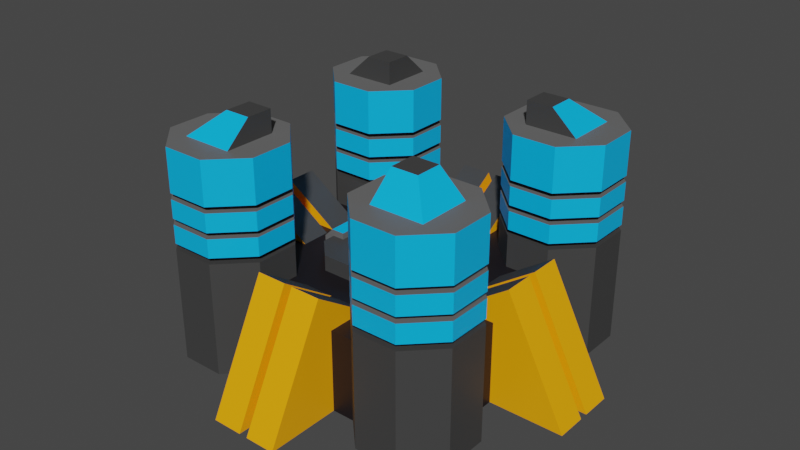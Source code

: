 # Source: energy_coil_rig.blend  (saved by Blender 3.6.11; exported with 4.5.12 LTS)
import bpy
from mathutils import Matrix  # noqa: F401  (used for matrix-valued properties, if any)

bpy.ops.wm.read_factory_settings(use_empty=True)
scene = bpy.context.scene
scene.name = 'Scene'

# ---- collections
col_collection = bpy.data.collections.new('Collection'); scene.collection.children.link(col_collection)

# ---- materials (node trees are filled in below, after node groups)
mat_primary = bpy.data.materials.new('primary')
mat_primary.use_transparent_shadow = False
mat_secondary = bpy.data.materials.new('secondary')
mat_secondary.use_transparent_shadow = False
mat_light_grey = bpy.data.materials.new('light_grey')
mat_light_grey.use_transparent_shadow = False
mat_medium_grey = bpy.data.materials.new('medium_grey')
mat_medium_grey.use_transparent_shadow = False
mat_dark_grey = bpy.data.materials.new('dark_grey')
mat_dark_grey.use_transparent_shadow = False
mat_lights = bpy.data.materials.new('lights')
mat_lights.use_transparent_shadow = False
mat_red_lights = bpy.data.materials.new('red_lights')
mat_red_lights.use_transparent_shadow = False
mat_fab = bpy.data.materials.new('fab')
mat_fab.use_transparent_shadow = False

# ---- material node trees
mat_primary.use_nodes = True; mat_primary.node_tree.nodes.clear()
_N = mat_primary.node_tree.nodes; _L = mat_primary.node_tree.links
n0 = _N.new('ShaderNodeBsdfPrincipled'); n0.name = 'Principled BSDF'; n0.location = (10, 300)
n0.distribution = 'GGX'
n0.subsurface_method = 'RANDOM_WALK_SKIN'
n0.inputs[0].default_value = (0.0, 0.4851, 1.0, 1.0)
n0.inputs[3].default_value = 1.45
n0.inputs[27].default_value = (0.0, 0.0, 0.0, 1.0)
n0.inputs[28].default_value = 1.0
n1 = _N.new('ShaderNodeOutputMaterial'); n1.name = 'Material Output'; n1.location = (300, 300)
_L.new(n0.outputs[0], n1.inputs[0])
n1.is_active_output = True
mat_secondary.use_nodes = True; mat_secondary.node_tree.nodes.clear()
_N = mat_secondary.node_tree.nodes; _L = mat_secondary.node_tree.links
n0 = _N.new('ShaderNodeBsdfPrincipled'); n0.name = 'Principled BSDF'; n0.location = (10, 300)
n0.distribution = 'GGX'
n0.subsurface_method = 'RANDOM_WALK_SKIN'
n0.inputs[0].default_value = (1.0, 0.3916, 0.0, 1.0)
n0.inputs[3].default_value = 1.45
n0.inputs[27].default_value = (0.0, 0.0, 0.0, 1.0)
n0.inputs[28].default_value = 1.0
n1 = _N.new('ShaderNodeOutputMaterial'); n1.name = 'Material Output'; n1.location = (300, 300)
_L.new(n0.outputs[0], n1.inputs[0])
n1.is_active_output = True
mat_light_grey.use_nodes = True; mat_light_grey.node_tree.nodes.clear()
_N = mat_light_grey.node_tree.nodes; _L = mat_light_grey.node_tree.links
n0 = _N.new('ShaderNodeBsdfPrincipled'); n0.name = 'Principled BSDF'; n0.location = (10, 300)
n0.distribution = 'GGX'
n0.subsurface_method = 'RANDOM_WALK_SKIN'
n0.inputs[0].default_value = (0.1356, 0.1356, 0.1356, 1.0)
n0.inputs[3].default_value = 1.45
n0.inputs[27].default_value = (0.0, 0.0, 0.0, 1.0)
n0.inputs[28].default_value = 1.0
n1 = _N.new('ShaderNodeOutputMaterial'); n1.name = 'Material Output'; n1.location = (300, 300)
_L.new(n0.outputs[0], n1.inputs[0])
n1.is_active_output = True
mat_medium_grey.use_nodes = True; mat_medium_grey.node_tree.nodes.clear()
_N = mat_medium_grey.node_tree.nodes; _L = mat_medium_grey.node_tree.links
n0 = _N.new('ShaderNodeBsdfPrincipled'); n0.name = 'Principled BSDF'; n0.location = (10, 300)
n0.distribution = 'GGX'
n0.subsurface_method = 'RANDOM_WALK_SKIN'
n0.inputs[0].default_value = (0.04971, 0.04971, 0.04971, 1.0)
n0.inputs[3].default_value = 1.45
n0.inputs[27].default_value = (0.0, 0.0, 0.0, 1.0)
n0.inputs[28].default_value = 1.0
n1 = _N.new('ShaderNodeOutputMaterial'); n1.name = 'Material Output'; n1.location = (300, 300)
_L.new(n0.outputs[0], n1.inputs[0])
n1.is_active_output = True
mat_dark_grey.use_nodes = True; mat_dark_grey.node_tree.nodes.clear()
_N = mat_dark_grey.node_tree.nodes; _L = mat_dark_grey.node_tree.links
n0 = _N.new('ShaderNodeBsdfPrincipled'); n0.name = 'Principled BSDF'; n0.location = (10, 300)
n0.distribution = 'GGX'
n0.subsurface_method = 'RANDOM_WALK_SKIN'
n0.inputs[0].default_value = (0.008568, 0.006512, 0.008568, 1.0)
n0.inputs[3].default_value = 1.45
n0.inputs[27].default_value = (0.0, 0.0, 0.0, 1.0)
n0.inputs[28].default_value = 1.0
n1 = _N.new('ShaderNodeOutputMaterial'); n1.name = 'Material Output'; n1.location = (300, 300)
_L.new(n0.outputs[0], n1.inputs[0])
n1.is_active_output = True
mat_lights.use_nodes = True; mat_lights.node_tree.nodes.clear()
_N = mat_lights.node_tree.nodes; _L = mat_lights.node_tree.links
n0 = _N.new('ShaderNodeBsdfPrincipled'); n0.name = 'Principled BSDF'; n0.location = (10, 300)
n0.distribution = 'GGX'
n0.subsurface_method = 'RANDOM_WALK_SKIN'
n0.inputs[0].default_value = (1.0, 1.0, 1.0, 1.0)
n0.inputs[3].default_value = 1.45
n0.inputs[27].default_value = (0.0, 0.0, 0.0, 1.0)
n0.inputs[28].default_value = 1.0
n1 = _N.new('ShaderNodeOutputMaterial'); n1.name = 'Material Output'; n1.location = (300, 300)
_L.new(n0.outputs[0], n1.inputs[0])
n1.is_active_output = True
mat_red_lights.use_nodes = True; mat_red_lights.node_tree.nodes.clear()
_N = mat_red_lights.node_tree.nodes; _L = mat_red_lights.node_tree.links
n0 = _N.new('ShaderNodeBsdfPrincipled'); n0.name = 'Principled BSDF'; n0.location = (10, 300)
n0.distribution = 'GGX'
n0.subsurface_method = 'RANDOM_WALK_SKIN'
n0.inputs[0].default_value = (1.0, 0.0, 0.0, 1.0)
n0.inputs[3].default_value = 1.45
n0.inputs[27].default_value = (0.0, 0.0, 0.0, 1.0)
n0.inputs[28].default_value = 1.0
n1 = _N.new('ShaderNodeOutputMaterial'); n1.name = 'Material Output'; n1.location = (300, 300)
_L.new(n0.outputs[0], n1.inputs[0])
n1.is_active_output = True
mat_fab.use_nodes = True; mat_fab.node_tree.nodes.clear()
_N = mat_fab.node_tree.nodes; _L = mat_fab.node_tree.links
n0 = _N.new('ShaderNodeBsdfPrincipled'); n0.name = 'Principled BSDF'; n0.location = (10, 300)
n0.distribution = 'GGX'
n0.subsurface_method = 'RANDOM_WALK_SKIN'
n0.inputs[0].default_value = (0.117, 0.8714, 0.0, 1.0)
n0.inputs[3].default_value = 1.45
n0.inputs[27].default_value = (0.0, 0.0, 0.0, 1.0)
n0.inputs[28].default_value = 1.0
n1 = _N.new('ShaderNodeOutputMaterial'); n1.name = 'Material Output'; n1.location = (300, 300)
_L.new(n0.outputs[0], n1.inputs[0])
n1.is_active_output = True

# ---- world
world_world = bpy.data.worlds.new('World'); scene.world = world_world
world_world.use_nodes = True; world_world.node_tree.nodes.clear()
_N = world_world.node_tree.nodes; _L = world_world.node_tree.links
n0 = _N.new('ShaderNodeOutputWorld'); n0.name = 'World Output'; n0.location = (300, 300)
n1 = _N.new('ShaderNodeBackground'); n1.name = 'Background'; n1.location = (10, 300)
n1.inputs[0].default_value = (0.05088, 0.05088, 0.05088, 1.0)
_L.new(n1.outputs[0], n0.inputs[0])
n0.is_active_output = True
world_world.color = (0.05088, 0.05088, 0.05088)
world_world.use_sun_shadow = False
world_world.sun_shadow_jitter_overblur = 0.0

# ---- meshes
me_plane = bpy.data.meshes.new('Plane')
me_plane.from_pydata([(-4.761, -4.761, -1.98), (4.761, -4.761, -1.98), (-4.761, 4.761, -1.98), (4.761, 4.761, -1.98), (-4.761, 4.761, 0.9899), (-4.761, -4.761, 0.9899), (4.761, -4.761, 0.9899), (4.761, 4.761, 0.9899), (0.4917, 1.106, 0.9899), (0.4917, 1.106, 1.56), (-2.551, 0.9461, 0.9899), (0.4917, 0.5142, 0.9899), (-2.161, 1.433, 0.9899), (-1.433, 2.161, 0.9899), (-1.433, -2.161, 0.9899), (-2.161, -1.433, 0.9899), (2.161, -1.433, 0.9899), (1.433, -2.161, 0.9899), (1.433, 2.161, 0.9899), (2.161, 1.433, 0.9899), (-1.433, 2.161, 1.56), (-2.161, 1.433, 1.56), (-2.161, -1.433, 1.56), (-1.433, -2.161, 1.56), (1.433, -2.161, 1.56), (2.161, -1.433, 1.56), (2.161, 1.433, 1.56), (1.433, 2.161, 1.56), (-0.355, -0.5661, 0.9899), (0.07524, -1.594, 0.9899), (0.07524, -1.594, 1.56), (-0.07524, -1.647, 0.9899), (0.3413, 0.5661, 0.9899), (0.07524, -2.161, 1.56), (-0.07524, -2.161, 1.56), (0.07524, -2.161, 0.9899), (-0.07524, -2.161, 0.9899), (-0.07524, 2.161, 1.56), (0.07524, 2.161, 1.56), (-0.07524, 2.161, 0.9899), (-0.5054, -0.5142, 0.9899), (-0.07524, -1.647, 1.56), (-0.355, -1.054, 0.9899), (-0.355, -1.054, 1.56), (-0.5054, -0.5142, 1.56), (-0.355, -0.5661, 1.56), (0.3413, 0.5661, 1.56), (0.4917, 0.5142, 1.56), (0.3413, 1.055, 1.56), (-1.721, -0.9461, 1.791), (0.07524, 1.646, 1.56), (-1.721, 0.9461, 1.791), (0.07524, 1.646, 0.9899), (-0.5054, -1.107, 1.56), (0.07524, 2.161, 0.9899), (-0.5054, -1.107, 0.9899), (0.3413, 1.055, 0.9899), (-0.07524, 1.595, 1.56), (-0.07524, 1.595, 0.9899), (-1.721, -0.9461, 0.9899), (-1.721, 0.9461, 0.9899), (-2.551, -0.9461, 0.9899), (-2.551, 0.9461, 1.454), (-2.214, 0.9461, 1.791), (-2.214, -0.9461, 1.791), (-2.551, -0.9461, 1.454), (2.551, 0.9461, 0.9899), (1.721, -0.9461, 1.791), (1.721, 0.9461, 1.791), (1.721, -0.9461, 0.9899), (1.721, 0.9461, 0.9899), (2.551, -0.9461, 0.9899), (2.551, 0.9461, 1.454), (2.214, 0.9461, 1.791), (2.214, -0.9461, 1.791), (2.551, -0.9461, 1.454), (3.03, 5.733, -1.98), (4.614, 5.733, 5.758), (4.614, 5.733, -1.98), (5.733, 4.614, 5.758), (5.733, 4.614, -1.98), (5.733, 3.03, 5.758), (5.733, 3.03, -1.98), (4.614, 1.911, 5.758), (4.614, 1.911, -1.98), (3.03, 1.911, 5.758), (3.03, 1.911, -1.98), (1.911, 3.03, 5.758), (1.911, 3.03, -1.98), (1.911, 4.614, 5.758), (1.911, 4.614, -1.98), (3.03, 5.733, 5.758), (3.03, 5.733, 4.174), (3.03, 5.733, 3.063), (3.03, 5.733, 2.384), (3.03, 5.733, 2.169), (4.614, 5.733, 2.169), (4.614, 5.733, 2.384), (4.614, 5.733, 3.063), (4.614, 5.733, 4.174), (5.733, 4.614, 2.169), (5.733, 4.614, 2.384), (5.733, 4.614, 3.063), (5.733, 4.614, 4.174), (5.733, 3.03, 2.169), (5.733, 3.03, 2.384), (5.733, 3.03, 3.063), (5.733, 3.03, 4.174), (4.614, 1.911, 2.169), (4.614, 1.911, 2.384), (4.614, 1.911, 3.063), (4.614, 1.911, 4.174), (3.03, 1.911, 2.169), (3.03, 1.911, 2.384), (3.03, 1.911, 3.063), (3.03, 1.911, 4.174), (1.911, 3.03, 2.169), (1.911, 3.03, 2.384), (1.911, 3.03, 3.063), (1.911, 3.03, 4.174), (1.911, 4.614, 2.169), (1.911, 4.614, 2.384), (1.911, 4.614, 3.063), (1.911, 4.614, 4.174), (3.273, 5.148, 3.279), (3.273, 5.148, 3.063), (3.273, 5.148, 2.384), (3.273, 5.148, 2.169), (4.371, 5.148, 2.169), (4.371, 5.148, 2.384), (4.371, 5.148, 3.063), (4.371, 5.148, 3.279), (5.148, 4.371, 2.169), (5.148, 4.371, 2.384), (5.148, 4.371, 3.063), (5.148, 4.371, 3.279), (5.148, 3.273, 2.169), (5.148, 3.273, 2.384), (5.148, 3.273, 3.063), (5.148, 3.273, 3.279), (4.371, 2.496, 2.169), (4.371, 2.496, 2.384), (4.371, 2.496, 3.063), (4.371, 2.496, 3.279), (3.273, 2.496, 2.169), (3.273, 2.496, 2.384), (3.273, 2.496, 3.063), (3.273, 2.496, 3.279), (2.496, 3.273, 2.169), (2.496, 3.273, 2.384), (2.496, 3.273, 3.063), (2.496, 3.273, 3.279), (2.496, 4.371, 2.169), (2.496, 4.371, 2.384), (2.496, 4.371, 3.063), (2.496, 4.371, 3.279), (3.03, 5.733, 3.958), (3.03, 5.733, 3.279), (4.614, 5.733, 3.279), (4.614, 5.733, 3.958), (5.733, 4.614, 3.279), (5.733, 4.614, 3.958), (5.733, 3.03, 3.279), (5.733, 3.03, 3.958), (4.614, 1.911, 3.279), (4.614, 1.911, 3.958), (3.03, 1.911, 3.279), (3.03, 1.911, 3.958), (1.911, 3.03, 3.279), (1.911, 3.03, 3.958), (1.911, 4.614, 3.279), (1.911, 4.614, 3.958), (3.273, 5.148, 4.174), (3.273, 5.148, 3.958), (4.371, 5.148, 3.958), (4.371, 5.148, 4.174), (5.148, 4.371, 3.958), (5.148, 4.371, 4.174), (5.148, 3.273, 3.958), (5.148, 3.273, 4.174), (4.371, 2.496, 3.958), (4.371, 2.496, 4.174), (3.273, 2.496, 3.958), (3.273, 2.496, 4.174), (2.496, 3.273, 3.958), (2.496, 3.273, 4.174), (2.496, 4.371, 3.958), (2.496, 4.371, 4.174), (2.876, 2.876, 5.758), (4.768, 2.876, 5.758), (2.876, 4.768, 5.758), (4.768, 4.768, 5.758), (2.876, 3.839, 6.595), (2.876, 2.876, 6.595), (3.839, 2.876, 6.595), (3.839, 3.839, 6.595), (-5.733, 3.03, -1.98), (-5.733, 4.614, 5.758), (-5.733, 4.614, -1.98), (-4.614, 5.733, 5.758), (-4.614, 5.733, -1.98), (-3.03, 5.733, 5.758), (-3.03, 5.733, -1.98), (-1.911, 4.614, 5.758), (-1.911, 4.614, -1.98), (-1.911, 3.03, 5.758), (-1.911, 3.03, -1.98), (-3.03, 1.911, 5.758), (-3.03, 1.911, -1.98), (-4.614, 1.911, 5.758), (-4.614, 1.911, -1.98), (-5.733, 3.03, 5.758), (-5.733, 3.03, 4.174), (-5.733, 3.03, 3.063), (-5.733, 3.03, 2.384), (-5.733, 3.03, 2.169), (-5.733, 4.614, 2.169), (-5.733, 4.614, 2.384), (-5.733, 4.614, 3.063), (-5.733, 4.614, 4.174), (-4.614, 5.733, 2.169), (-4.614, 5.733, 2.384), (-4.614, 5.733, 3.063), (-4.614, 5.733, 4.174), (-3.03, 5.733, 2.169), (-3.03, 5.733, 2.384), (-3.03, 5.733, 3.063), (-3.03, 5.733, 4.174), (-1.911, 4.614, 2.169), (-1.911, 4.614, 2.384), (-1.911, 4.614, 3.063), (-1.911, 4.614, 4.174), (-1.911, 3.03, 2.169), (-1.911, 3.03, 2.384), (-1.911, 3.03, 3.063), (-1.911, 3.03, 4.174), (-3.03, 1.911, 2.169), (-3.03, 1.911, 2.384), (-3.03, 1.911, 3.063), (-3.03, 1.911, 4.174), (-4.614, 1.911, 2.169), (-4.614, 1.911, 2.384), (-4.614, 1.911, 3.063), (-4.614, 1.911, 4.174), (-5.148, 3.273, 3.279), (-5.148, 3.273, 3.063), (-5.148, 3.273, 2.384), (-5.148, 3.273, 2.169), (-5.148, 4.371, 2.169), (-5.148, 4.371, 2.384), (-5.148, 4.371, 3.063), (-5.148, 4.371, 3.279), (-4.371, 5.148, 2.169), (-4.371, 5.148, 2.384), (-4.371, 5.148, 3.063), (-4.371, 5.148, 3.279), (-3.273, 5.148, 2.169), (-3.273, 5.148, 2.384), (-3.273, 5.148, 3.063), (-3.273, 5.148, 3.279), (-2.496, 4.371, 2.169), (-2.496, 4.371, 2.384), (-2.496, 4.371, 3.063), (-2.496, 4.371, 3.279), (-2.496, 3.273, 2.169), (-2.496, 3.273, 2.384), (-2.496, 3.273, 3.063), (-2.496, 3.273, 3.279), (-3.273, 2.496, 2.169), (-3.273, 2.496, 2.384), (-3.273, 2.496, 3.063), (-3.273, 2.496, 3.279), (-4.371, 2.496, 2.169), (-4.371, 2.496, 2.384), (-4.371, 2.496, 3.063), (-4.371, 2.496, 3.279), (-5.733, 3.03, 3.958), (-5.733, 3.03, 3.279), (-5.733, 4.614, 3.279), (-5.733, 4.614, 3.958), (-4.614, 5.733, 3.279), (-4.614, 5.733, 3.958), (-3.03, 5.733, 3.279), (-3.03, 5.733, 3.958), (-1.911, 4.614, 3.279), (-1.911, 4.614, 3.958), (-1.911, 3.03, 3.279), (-1.911, 3.03, 3.958), (-3.03, 1.911, 3.279), (-3.03, 1.911, 3.958), (-4.614, 1.911, 3.279), (-4.614, 1.911, 3.958), (-5.148, 3.273, 4.174), (-5.148, 3.273, 3.958), (-5.148, 4.371, 3.958), (-5.148, 4.371, 4.174), (-4.371, 5.148, 3.958), (-4.371, 5.148, 4.174), (-3.273, 5.148, 3.958), (-3.273, 5.148, 4.174), (-2.496, 4.371, 3.958), (-2.496, 4.371, 4.174), (-2.496, 3.273, 3.958), (-2.496, 3.273, 4.174), (-3.273, 2.496, 3.958), (-3.273, 2.496, 4.174), (-4.371, 2.496, 3.958), (-4.371, 2.496, 4.174), (-2.876, 2.876, 5.758), (-2.876, 4.768, 5.758), (-4.768, 2.876, 5.758), (-4.768, 4.768, 5.758), (-3.839, 2.876, 6.595), (-2.876, 2.876, 6.595), (-2.876, 3.839, 6.595), (-3.839, 3.839, 6.595), (-3.03, -5.733, -1.98), (-4.614, -5.733, 5.758), (-4.614, -5.733, -1.98), (-5.733, -4.614, 5.758), (-5.733, -4.614, -1.98), (-5.733, -3.03, 5.758), (-5.733, -3.03, -1.98), (-4.614, -1.911, 5.758), (-4.614, -1.911, -1.98), (-3.03, -1.911, 5.758), (-3.03, -1.911, -1.98), (-1.911, -3.03, 5.758), (-1.911, -3.03, -1.98), (-1.911, -4.614, 5.758), (-1.911, -4.614, -1.98), (-3.03, -5.733, 5.758), (-3.03, -5.733, 4.174), (-3.03, -5.733, 3.063), (-3.03, -5.733, 2.384), (-3.03, -5.733, 2.169), (-4.614, -5.733, 2.169), (-4.614, -5.733, 2.384), (-4.614, -5.733, 3.063), (-4.614, -5.733, 4.174), (-5.733, -4.614, 2.169), (-5.733, -4.614, 2.384), (-5.733, -4.614, 3.063), (-5.733, -4.614, 4.174), (-5.733, -3.03, 2.169), (-5.733, -3.03, 2.384), (-5.733, -3.03, 3.063), (-5.733, -3.03, 4.174), (-4.614, -1.911, 2.169), (-4.614, -1.911, 2.384), (-4.614, -1.911, 3.063), (-4.614, -1.911, 4.174), (-3.03, -1.911, 2.169), (-3.03, -1.911, 2.384), (-3.03, -1.911, 3.063), (-3.03, -1.911, 4.174), (-1.911, -3.03, 2.169), (-1.911, -3.03, 2.384), (-1.911, -3.03, 3.063), (-1.911, -3.03, 4.174), (-1.911, -4.614, 2.169), (-1.911, -4.614, 2.384), (-1.911, -4.614, 3.063), (-1.911, -4.614, 4.174), (-3.273, -5.148, 3.279), (-3.273, -5.148, 3.063), (-3.273, -5.148, 2.384), (-3.273, -5.148, 2.169), (-4.371, -5.148, 2.169), (-4.371, -5.148, 2.384), (-4.371, -5.148, 3.063), (-4.371, -5.148, 3.279), (-5.148, -4.371, 2.169), (-5.148, -4.371, 2.384), (-5.148, -4.371, 3.063), (-5.148, -4.371, 3.279), (-5.148, -3.273, 2.169), (-5.148, -3.273, 2.384), (-5.148, -3.273, 3.063), (-5.148, -3.273, 3.279), (-4.371, -2.496, 2.169), (-4.371, -2.496, 2.384), (-4.371, -2.496, 3.063), (-4.371, -2.496, 3.279), (-3.273, -2.496, 2.169), (-3.273, -2.496, 2.384), (-3.273, -2.496, 3.063), (-3.273, -2.496, 3.279), (-2.496, -3.273, 2.169), (-2.496, -3.273, 2.384), (-2.496, -3.273, 3.063), (-2.496, -3.273, 3.279), (-2.496, -4.371, 2.169), (-2.496, -4.371, 2.384), (-2.496, -4.371, 3.063), (-2.496, -4.371, 3.279), (-3.03, -5.733, 3.958), (-3.03, -5.733, 3.279), (-4.614, -5.733, 3.279), (-4.614, -5.733, 3.958), (-5.733, -4.614, 3.279), (-5.733, -4.614, 3.958), (-5.733, -3.03, 3.279), (-5.733, -3.03, 3.958), (-4.614, -1.911, 3.279), (-4.614, -1.911, 3.958), (-3.03, -1.911, 3.279), (-3.03, -1.911, 3.958), (-1.911, -3.03, 3.279), (-1.911, -3.03, 3.958), (-1.911, -4.614, 3.279), (-1.911, -4.614, 3.958), (-3.273, -5.148, 4.174), (-3.273, -5.148, 3.958), (-4.371, -5.148, 3.958), (-4.371, -5.148, 4.174), (-5.148, -4.371, 3.958), (-5.148, -4.371, 4.174), (-5.148, -3.273, 3.958), (-5.148, -3.273, 4.174), (-4.371, -2.496, 3.958), (-4.371, -2.496, 4.174), (-3.273, -2.496, 3.958), (-3.273, -2.496, 4.174), (-2.496, -3.273, 3.958), (-2.496, -3.273, 4.174), (-2.496, -4.371, 3.958), (-2.496, -4.371, 4.174), (-2.876, -2.876, 5.758), (-4.768, -2.876, 5.758), (-2.876, -4.768, 5.758), (-4.768, -4.768, 5.758), (-2.876, -3.839, 6.595), (-2.876, -2.876, 6.595), (-3.839, -2.876, 6.595), (-3.839, -3.839, 6.595), (5.733, -3.03, -1.98), (5.733, -4.614, 5.758), (5.733, -4.614, -1.98), (4.614, -5.733, 5.758), (4.614, -5.733, -1.98), (3.03, -5.733, 5.758), (3.03, -5.733, -1.98), (1.911, -4.614, 5.758), (1.911, -4.614, -1.98), (1.911, -3.03, 5.758), (1.911, -3.03, -1.98), (3.03, -1.911, 5.758), (3.03, -1.911, -1.98), (4.614, -1.911, 5.758), (4.614, -1.911, -1.98), (5.733, -3.03, 5.758), (5.733, -3.03, 4.174), (5.733, -3.03, 3.063), (5.733, -3.03, 2.384), (5.733, -3.03, 2.169), (5.733, -4.614, 2.169), (5.733, -4.614, 2.384), (5.733, -4.614, 3.063), (5.733, -4.614, 4.174), (4.614, -5.733, 2.169), (4.614, -5.733, 2.384), (4.614, -5.733, 3.063), (4.614, -5.733, 4.174), (3.03, -5.733, 2.169), (3.03, -5.733, 2.384), (3.03, -5.733, 3.063), (3.03, -5.733, 4.174), (1.911, -4.614, 2.169), (1.911, -4.614, 2.384), (1.911, -4.614, 3.063), (1.911, -4.614, 4.174), (1.911, -3.03, 2.169), (1.911, -3.03, 2.384), (1.911, -3.03, 3.063), (1.911, -3.03, 4.174), (3.03, -1.911, 2.169), (3.03, -1.911, 2.384), (3.03, -1.911, 3.063), (3.03, -1.911, 4.174), (4.614, -1.911, 2.169), (4.614, -1.911, 2.384), (4.614, -1.911, 3.063), (4.614, -1.911, 4.174), (5.148, -3.273, 3.279), (5.148, -3.273, 3.063), (5.148, -3.273, 2.384), (5.148, -3.273, 2.169), (5.148, -4.371, 2.169), (5.148, -4.371, 2.384), (5.148, -4.371, 3.063), (5.148, -4.371, 3.279), (4.371, -5.148, 2.169), (4.371, -5.148, 2.384), (4.371, -5.148, 3.063), (4.371, -5.148, 3.279), (3.273, -5.148, 2.169), (3.273, -5.148, 2.384), (3.273, -5.148, 3.063), (3.273, -5.148, 3.279), (2.496, -4.371, 2.169), (2.496, -4.371, 2.384), (2.496, -4.371, 3.063), (2.496, -4.371, 3.279), (2.496, -3.273, 2.169), (2.496, -3.273, 2.384), (2.496, -3.273, 3.063), (2.496, -3.273, 3.279), (3.273, -2.496, 2.169), (3.273, -2.496, 2.384), (3.273, -2.496, 3.063), (3.273, -2.496, 3.279), (4.371, -2.496, 2.169), (4.371, -2.496, 2.384), (4.371, -2.496, 3.063), (4.371, -2.496, 3.279), (5.733, -3.03, 3.958), (5.733, -3.03, 3.279), (5.733, -4.614, 3.279), (5.733, -4.614, 3.958), (4.614, -5.733, 3.279), (4.614, -5.733, 3.958), (3.03, -5.733, 3.279), (3.03, -5.733, 3.958), (1.911, -4.614, 3.279), (1.911, -4.614, 3.958), (1.911, -3.03, 3.279), (1.911, -3.03, 3.958), (3.03, -1.911, 3.279), (3.03, -1.911, 3.958), (4.614, -1.911, 3.279), (4.614, -1.911, 3.958), (5.148, -3.273, 4.174), (5.148, -3.273, 3.958), (5.148, -4.371, 3.958), (5.148, -4.371, 4.174), (4.371, -5.148, 3.958), (4.371, -5.148, 4.174), (3.273, -5.148, 3.958), (3.273, -5.148, 4.174), (2.496, -4.371, 3.958), (2.496, -4.371, 4.174), (2.496, -3.273, 3.958), (2.496, -3.273, 4.174), (3.273, -2.496, 3.958), (3.273, -2.496, 4.174), (4.371, -2.496, 3.958), (4.371, -2.496, 4.174), (2.876, -2.876, 5.758), (2.876, -4.768, 5.758), (4.768, -2.876, 5.758), (4.768, -4.768, 5.758), (3.839, -2.876, 6.595), (2.876, -2.876, 6.595), (2.876, -3.839, 6.595), (3.839, -3.839, 6.595), (-1.252, 3.241, -1.98), (1.252, 3.241, -1.98), (-1.252, 3.241, 0.9899), (1.252, 3.241, 0.9899), (-3.241, 1.252, 0.9899), (-3.241, -1.252, 0.9899), (-3.241, 1.252, -1.98), (-3.241, -1.252, -1.98), (1.252, 7.474, -1.98), (-1.252, 7.474, -1.98), (1.252, 5.263, 2.347), (-1.252, 5.263, 2.347), (0.1541, 5.263, 2.347), (-0.1541, 5.263, 2.347), (0.1541, 7.474, -1.98), (-0.1541, 7.474, -1.98), (0.1541, 3.241, 0.9899), (-0.1541, 3.241, 0.9899), (-0.1541, 3.241, -1.98), (0.1541, 3.241, -1.98), (-7.474, 1.252, -1.98), (-7.474, -1.252, -1.98), (-5.263, 1.252, 2.347), (-5.263, -1.252, 2.347), (-5.263, 0.1541, 2.347), (-5.263, -0.1541, 2.347), (-7.474, 0.1541, -1.98), (-7.474, -0.1541, -1.98), (-3.241, 0.1541, 0.9899), (-3.241, -0.1541, 0.9899), (-3.241, -0.1541, -1.98), (-3.241, 0.1541, -1.98), (-1.252, -3.241, 0.9899), (1.252, -3.241, 0.9899), (-1.252, -3.241, -1.98), (1.252, -3.241, -1.98), (-1.252, -7.474, -1.98), (1.252, -7.474, -1.98), (-1.252, -5.263, 2.347), (1.252, -5.263, 2.347), (-0.1541, -5.263, 2.347), (0.1541, -5.263, 2.347), (-0.1541, -7.474, -1.98), (0.1541, -7.474, -1.98), (-0.1541, -3.241, 0.9899), (0.1541, -3.241, 0.9899), (0.1541, -3.241, -1.98), (-0.1541, -3.241, -1.98), (3.241, -1.252, 0.9899), (3.241, 1.252, 0.9899), (3.241, -1.252, -1.98), (3.241, 1.252, -1.98), (7.474, -1.252, -1.98), (7.474, 1.252, -1.98), (5.263, -1.252, 2.347), (5.263, 1.252, 2.347), (5.263, -0.1541, 2.347), (5.263, 0.1541, 2.347), (7.474, -0.1541, -1.98), (7.474, 0.1541, -1.98), (3.241, -0.1541, 0.9899), (3.241, 0.1541, 0.9899), (3.241, 0.1541, -1.98), (3.241, -0.1541, -1.98), (-0.498, 1.202, 0.6325), (-0.498, 1.202, -1.98), (-0.6134, 1.481, -1.98), (-0.6134, 1.481, 0.6325), (0.6134, 1.481, -1.98), (0.6134, 1.481, 0.6325), (1.481, 0.6134, -1.98), (1.481, 0.6134, 0.6325), (1.481, -0.6134, -1.98), (1.481, -0.6134, 0.6325), (0.6134, -1.481, -1.98), (0.6134, -1.481, 0.6325), (-0.6134, -1.481, -1.98), (-0.6134, -1.481, 0.6325), (-1.481, -0.6134, -1.98), (-1.481, -0.6134, 0.6325), (-1.481, 0.6134, -1.98), (-1.481, 0.6134, 0.6325), (0.498, 1.202, -1.98), (0.498, 1.202, 0.6325), (1.202, 0.498, -1.98), (1.202, 0.498, 0.6325), (1.202, -0.498, -1.98), (1.202, -0.498, 0.6325), (0.498, -1.202, -1.98), (0.498, -1.202, 0.6325), (-0.498, -1.202, -1.98), (-0.498, -1.202, 0.6325), (-1.202, -0.498, -1.98), (-1.202, -0.498, 0.6325), (-1.202, 0.498, -1.98), (-1.202, 0.498, 0.6325), (-0.3991, 0.9634, 0.6325), (-0.3991, 0.9634, -1.98), (0.3991, 0.9634, -1.98), (0.3991, 0.9634, 0.6325), (0.9634, 0.3991, -1.98), (0.9634, 0.3991, 0.6325), (0.9634, -0.3991, -1.98), (0.9634, -0.3991, 0.6325), (0.3991, -0.9634, -1.98), (0.3991, -0.9634, 0.6325), (-0.3991, -0.9634, -1.98), (-0.3991, -0.9634, 0.6325), (-0.9634, -0.3991, -1.98), (-0.9634, -0.3991, 0.6325), (-0.9634, 0.3991, -1.98), (-0.9634, 0.3991, 0.6325), (-0.1602, 0.3868, 0.6325), (-0.3147, 0.7598, -1.98), (0.3147, 0.7598, -1.98), (0.1602, 0.3868, 0.6325), (0.7598, 0.3147, -1.98), (0.3868, 0.1602, 0.6325), (0.7598, -0.3147, -1.98), (0.3868, -0.1602, 0.6325), (0.3147, -0.7598, -1.98), (0.1602, -0.3868, 0.6325), (-0.3147, -0.7598, -1.98), (-0.1602, -0.3868, 0.6325), (-0.7598, -0.3147, -1.98), (-0.3868, -0.1602, 0.6325), (-0.7598, 0.3147, -1.98), (-0.3868, 0.1602, 0.6325), (1.49e-08, -1.49e-08, -0.2272), (0.6221, -0.4519, 0.248), (-0.2376, -0.7313, 0.248), (-0.7689, -1.49e-08, 0.248), (-0.2376, 0.7313, 0.248), (0.6221, 0.4519, 0.248), (0.2376, -0.7313, 1.017), (-0.6221, -0.4519, 1.017), (-0.6221, 0.4519, 1.017), (0.2376, 0.7313, 1.017), (0.7689, -1.49e-08, 1.017), (1.49e-08, -1.49e-08, 1.492)], [], [(644, 646, 648, 650, 621, 638, 640, 642), (5, 6, 7, 4), (1, 3, 7, 6), (2, 0, 5, 4), (3, 2, 4, 7), (0, 1, 6, 5), (18, 54, 38, 27), (44, 40, 32, 46), (14, 36, 34, 23), (16, 19, 26, 25), (35, 17, 24, 33), (39, 13, 20, 37), (12, 21, 20, 13), (26, 19, 18, 27), (16, 25, 24, 17), (22, 15, 14, 23), (12, 15, 22, 21), (22, 23, 34, 41, 53, 44, 46, 48, 57, 37, 20, 21), (34, 36, 31, 41), (53, 55, 40, 44), (41, 31, 55, 53), (52, 50, 38, 54), (8, 9, 50, 52), (11, 47, 9, 8), (28, 45, 47, 11), (42, 43, 45, 28), (29, 30, 43, 42), (35, 33, 30, 29), (38, 50, 9, 47, 45, 43, 30, 33, 24, 25, 26, 27), (46, 32, 56, 48), (48, 56, 58, 57), (57, 58, 39, 37), (54, 18, 19, 16, 17, 35, 29, 42, 28, 11, 8, 52), (56, 32, 40, 55, 31, 36, 14, 15, 12, 13, 39, 58), (60, 51, 49, 59), (49, 51, 63, 64), (59, 49, 64, 65, 61), (10, 61, 65, 62), (60, 59, 61, 10), (64, 63, 62, 65), (51, 60, 10, 62, 63), (70, 69, 67, 68), (67, 74, 73, 68), (69, 71, 75, 74, 67), (66, 72, 75, 71), (70, 66, 71, 69), (74, 75, 72, 73), (68, 73, 72, 66, 70), (105, 101, 102, 106), (109, 105, 106, 110), (101, 97, 98, 102), (111, 107, 81, 83), (113, 109, 110, 114), (119, 115, 85, 87), (117, 113, 114, 118), (121, 117, 118, 122), (90, 120, 95, 76), (103, 99, 77, 79), (107, 103, 79, 81), (123, 119, 87, 89), (94, 121, 122, 93), (115, 111, 83, 85), (77, 91, 89, 87, 85, 83, 81, 79), (628, 629, 631, 630), (92, 123, 89, 91), (88, 116, 120, 90), (86, 112, 116, 88), (84, 108, 112, 86), (82, 104, 108, 84), (80, 100, 104, 82), (78, 96, 100, 80), (99, 92, 91, 77), (76, 95, 96, 78), (123, 92, 99, 103, 107, 111, 115, 119), (93, 122, 118, 114, 110, 106, 102, 98), (121, 94, 97, 101, 105, 109, 113, 117), (95, 120, 116, 112, 108, 104, 100, 96), (97, 94, 93, 98), (127, 152, 153, 126), (155, 124, 125, 154), (152, 148, 149, 153), (151, 155, 154, 150), (148, 144, 145, 149), (147, 151, 150, 146), (144, 140, 141, 145), (143, 147, 146, 142), (140, 136, 137, 141), (139, 143, 142, 138), (136, 132, 133, 137), (135, 139, 138, 134), (132, 128, 129, 133), (131, 135, 134, 130), (128, 127, 126, 129), (124, 131, 130, 125), (162, 160, 161, 163), (164, 162, 163, 165), (160, 158, 159, 161), (166, 164, 165, 167), (168, 166, 167, 169), (170, 168, 169, 171), (157, 170, 171, 156), (156, 171, 169, 167, 165, 163, 161, 159), (170, 157, 158, 160, 162, 164, 166, 168), (158, 157, 156, 159), (187, 172, 173, 186), (185, 187, 186, 184), (183, 185, 184, 182), (181, 183, 182, 180), (179, 181, 180, 178), (177, 179, 178, 176), (175, 177, 176, 174), (172, 175, 174, 173), (188, 190, 191, 189), (193, 194, 195, 192), (191, 190, 192, 195), (188, 189, 194, 193), (189, 191, 195, 194), (190, 188, 193, 192), (225, 221, 222, 226), (229, 225, 226, 230), (221, 217, 218, 222), (231, 227, 201, 203), (233, 229, 230, 234), (239, 235, 205, 207), (237, 233, 234, 238), (241, 237, 238, 242), (210, 240, 215, 196), (223, 219, 197, 199), (227, 223, 199, 201), (243, 239, 207, 209), (214, 241, 242, 213), (235, 231, 203, 205), (197, 211, 209, 207, 205, 203, 201, 199), (621, 620, 639, 638), (212, 243, 209, 211), (208, 236, 240, 210), (206, 232, 236, 208), (204, 228, 232, 206), (202, 224, 228, 204), (200, 220, 224, 202), (198, 216, 220, 200), (219, 212, 211, 197), (196, 215, 216, 198), (243, 212, 219, 223, 227, 231, 235, 239), (213, 242, 238, 234, 230, 226, 222, 218), (241, 214, 217, 221, 225, 229, 233, 237), (215, 240, 236, 232, 228, 224, 220, 216), (217, 214, 213, 218), (247, 272, 273, 246), (275, 244, 245, 274), (272, 268, 269, 273), (271, 275, 274, 270), (268, 264, 265, 269), (267, 271, 270, 266), (264, 260, 261, 265), (263, 267, 266, 262), (260, 256, 257, 261), (259, 263, 262, 258), (256, 252, 253, 257), (255, 259, 258, 254), (252, 248, 249, 253), (251, 255, 254, 250), (248, 247, 246, 249), (244, 251, 250, 245), (282, 280, 281, 283), (284, 282, 283, 285), (280, 278, 279, 281), (286, 284, 285, 287), (288, 286, 287, 289), (290, 288, 289, 291), (277, 290, 291, 276), (276, 291, 289, 287, 285, 283, 281, 279), (290, 277, 278, 280, 282, 284, 286, 288), (278, 277, 276, 279), (307, 292, 293, 306), (305, 307, 306, 304), (303, 305, 304, 302), (301, 303, 302, 300), (299, 301, 300, 298), (297, 299, 298, 296), (295, 297, 296, 294), (292, 295, 294, 293), (308, 310, 311, 309), (313, 314, 315, 312), (311, 310, 312, 315), (308, 309, 314, 313), (309, 311, 315, 314), (310, 308, 313, 312), (345, 341, 342, 346), (349, 345, 346, 350), (341, 337, 338, 342), (351, 347, 321, 323), (353, 349, 350, 354), (359, 355, 325, 327), (357, 353, 354, 358), (361, 357, 358, 362), (330, 360, 335, 316), (343, 339, 317, 319), (347, 343, 319, 321), (363, 359, 327, 329), (334, 361, 362, 333), (355, 351, 323, 325), (317, 331, 329, 327, 325, 323, 321, 319), (660, 662, 664, 666, 653, 654, 656, 658), (332, 363, 329, 331), (328, 356, 360, 330), (326, 352, 356, 328), (324, 348, 352, 326), (322, 344, 348, 324), (320, 340, 344, 322), (318, 336, 340, 320), (339, 332, 331, 317), (316, 335, 336, 318), (363, 332, 339, 343, 347, 351, 355, 359), (333, 362, 358, 354, 350, 346, 342, 338), (361, 334, 337, 341, 345, 349, 353, 357), (335, 360, 356, 352, 348, 344, 340, 336), (337, 334, 333, 338), (367, 392, 393, 366), (395, 364, 365, 394), (392, 388, 389, 393), (391, 395, 394, 390), (388, 384, 385, 389), (387, 391, 390, 386), (384, 380, 381, 385), (383, 387, 386, 382), (380, 376, 377, 381), (379, 383, 382, 378), (376, 372, 373, 377), (375, 379, 378, 374), (372, 368, 369, 373), (371, 375, 374, 370), (368, 367, 366, 369), (364, 371, 370, 365), (402, 400, 401, 403), (404, 402, 403, 405), (400, 398, 399, 401), (406, 404, 405, 407), (408, 406, 407, 409), (410, 408, 409, 411), (397, 410, 411, 396), (396, 411, 409, 407, 405, 403, 401, 399), (410, 397, 398, 400, 402, 404, 406, 408), (398, 397, 396, 399), (427, 412, 413, 426), (425, 427, 426, 424), (423, 425, 424, 422), (421, 423, 422, 420), (419, 421, 420, 418), (417, 419, 418, 416), (415, 417, 416, 414), (412, 415, 414, 413), (428, 430, 431, 429), (433, 434, 435, 432), (431, 430, 432, 435), (428, 429, 434, 433), (429, 431, 435, 434), (430, 428, 433, 432), (465, 461, 462, 466), (469, 465, 466, 470), (461, 457, 458, 462), (471, 467, 441, 443), (473, 469, 470, 474), (479, 475, 445, 447), (477, 473, 474, 478), (481, 477, 478, 482), (450, 480, 455, 436), (463, 459, 437, 439), (467, 463, 439, 441), (483, 479, 447, 449), (454, 481, 482, 453), (475, 471, 443, 445), (437, 451, 449, 447, 445, 443, 441, 439), (626, 627, 629, 628), (452, 483, 449, 451), (448, 476, 480, 450), (446, 472, 476, 448), (444, 468, 472, 446), (442, 464, 468, 444), (440, 460, 464, 442), (438, 456, 460, 440), (459, 452, 451, 437), (436, 455, 456, 438), (483, 452, 459, 463, 467, 471, 475, 479), (453, 482, 478, 474, 470, 466, 462, 458), (481, 454, 457, 461, 465, 469, 473, 477), (455, 480, 476, 472, 468, 464, 460, 456), (457, 454, 453, 458), (487, 512, 513, 486), (515, 484, 485, 514), (512, 508, 509, 513), (511, 515, 514, 510), (508, 504, 505, 509), (507, 511, 510, 506), (504, 500, 501, 505), (503, 507, 506, 502), (500, 496, 497, 501), (499, 503, 502, 498), (496, 492, 493, 497), (495, 499, 498, 494), (492, 488, 489, 493), (491, 495, 494, 490), (488, 487, 486, 489), (484, 491, 490, 485), (522, 520, 521, 523), (524, 522, 523, 525), (520, 518, 519, 521), (526, 524, 525, 527), (528, 526, 527, 529), (530, 528, 529, 531), (517, 530, 531, 516), (516, 531, 529, 527, 525, 523, 521, 519), (530, 517, 518, 520, 522, 524, 526, 528), (518, 517, 516, 519), (547, 532, 533, 546), (545, 547, 546, 544), (543, 545, 544, 542), (541, 543, 542, 540), (539, 541, 540, 538), (537, 539, 538, 536), (535, 537, 536, 534), (532, 535, 534, 533), (548, 550, 551, 549), (553, 554, 555, 552), (551, 550, 552, 555), (548, 549, 554, 553), (549, 551, 555, 554), (550, 548, 553, 552), (562, 576, 578, 560), (573, 569, 567, 558), (556, 574, 573, 558), (557, 564, 566, 559), (558, 567, 565, 556), (644, 645, 647, 646), (564, 570, 568, 566), (575, 557, 559, 572), (571, 565, 567, 569), (653, 652, 655, 654), (563, 586, 585, 561), (585, 581, 579, 561), (575, 572, 568, 570), (573, 574, 571, 569), (559, 566, 568, 572), (561, 579, 577, 563), (624, 625, 627, 626), (576, 582, 580, 578), (587, 562, 560, 584), (583, 577, 579, 581), (646, 647, 649, 648), (587, 584, 580, 582), (585, 586, 583, 581), (560, 578, 580, 584), (590, 592, 594, 588), (591, 602, 601, 589), (601, 597, 595, 589), (589, 595, 593, 591), (661, 659, 657, 655, 652, 667, 665, 663), (592, 598, 596, 594), (603, 590, 588, 600), (599, 593, 595, 597), (622, 623, 625, 624), (603, 600, 596, 598), (601, 602, 599, 597), (588, 594, 596, 600), (606, 608, 610, 604), (607, 618, 617, 605), (617, 613, 611, 605), (605, 611, 609, 607), (645, 643, 641, 639, 620, 651, 649, 647), (608, 614, 612, 610), (619, 606, 604, 616), (615, 609, 611, 613), (662, 663, 665, 664), (619, 616, 612, 614), (617, 618, 615, 613), (604, 610, 612, 616), (638, 639, 641, 640), (630, 631, 633, 632), (650, 651, 620, 621), (640, 641, 643, 642), (632, 633, 635, 634), (631, 629, 627, 625, 623, 637, 635, 633), (642, 643, 645, 644), (634, 635, 637, 636), (660, 661, 663, 662), (648, 649, 651, 650), (636, 637, 623, 622), (630, 632, 634, 636, 622, 624, 626, 628), (654, 655, 657, 656), (666, 667, 652, 653), (656, 657, 659, 658), (658, 659, 661, 660), (664, 665, 667, 666), (676, 678, 680, 682, 669, 670, 672, 674), (669, 668, 671, 670), (677, 675, 673, 671, 668, 683, 681, 679), (678, 679, 681, 680), (676, 677, 679, 678), (670, 671, 673, 672), (682, 683, 668, 669), (672, 673, 675, 674), (674, 675, 677, 676), (680, 681, 683, 682), (684, 685, 686), (685, 684, 689), (684, 686, 687), (684, 687, 688), (684, 688, 689), (685, 689, 694), (686, 685, 690), (687, 686, 691), (688, 687, 692), (689, 688, 693), (685, 694, 690), (686, 690, 691), (687, 691, 692), (688, 692, 693), (689, 693, 694), (690, 694, 695), (691, 690, 695), (692, 691, 695), (693, 692, 695), (694, 693, 695)])
me_plane.polygons.foreach_set('material_index', [3, 4, 4, 4, 4, 4, 3, 3, 3, 3, 3, 3, 3, 3, 3, 3, 3, 3, 3, 3, 3, 3, 3, 3, 3, 3, 3, 3, 3, 3, 3, 3, 3, 3, 2, 0, 2, 0, 2, 0, 2, 2, 0, 2, 0, 2, 0, 2, 0, 0, 0, 0, 0, 0, 0, 0, 3, 0, 0, 0, 0, 0, 2, 4, 0, 3, 3, 3, 3, 3, 3, 0, 3, 2, 2, 2, 3, 0, 5, 5, 5, 5, 5, 5, 5, 5, 5, 5, 5, 5, 5, 5, 5, 5, 0, 0, 0, 0, 0, 0, 0, 2, 2, 0, 5, 5, 5, 5, 5, 5, 5, 5, 3, 3, 0, 3, 0, 3, 0, 0, 0, 0, 0, 0, 0, 0, 3, 0, 0, 0, 0, 0, 2, 3, 0, 3, 3, 3, 3, 3, 3, 0, 3, 2, 2, 2, 3, 0, 5, 5, 5, 5, 5, 5, 5, 5, 5, 5, 5, 5, 5, 5, 5, 5, 0, 0, 0, 0, 0, 0, 0, 2, 2, 0, 5, 5, 5, 5, 5, 5, 5, 5, 3, 3, 0, 3, 0, 3, 0, 0, 0, 0, 0, 0, 0, 0, 3, 0, 0, 0, 0, 0, 2, 2, 0, 3, 3, 3, 3, 3, 3, 0, 3, 2, 2, 2, 3, 0, 5, 5, 5, 5, 5, 5, 5, 5, 5, 5, 5, 5, 5, 5, 5, 5, 0, 0, 0, 0, 0, 0, 0, 2, 2, 0, 5, 5, 5, 5, 5, 5, 5, 5, 3, 3, 0, 3, 0, 3, 0, 0, 0, 0, 0, 0, 0, 0, 3, 0, 0, 0, 0, 0, 2, 4, 0, 3, 3, 3, 3, 3, 3, 0, 3, 2, 2, 2, 3, 0, 5, 5, 5, 5, 5, 5, 5, 5, 5, 5, 5, 5, 5, 5, 5, 5, 0, 0, 0, 0, 0, 0, 0, 2, 2, 0, 5, 5, 5, 5, 5, 5, 5, 5, 3, 3, 0, 3, 0, 3, 1, 3, 1, 1, 1, 3, 1, 1, 1, 2, 1, 3, 1, 1, 3, 1, 4, 1, 1, 1, 3, 1, 1, 3, 1, 1, 3, 1, 2, 1, 1, 1, 4, 1, 1, 3, 1, 1, 3, 1, 3, 1, 1, 1, 2, 1, 1, 3, 3, 4, 3, 3, 4, 4, 3, 4, 2, 3, 4, 4, 2, 2, 2, 2, 2, 4, 4, 4, 4, 4, 4, 4, 4, 4, 4, 5, 5, 5, 5, 5, 5, 5, 5, 5, 5, 5, 5, 5, 5, 5, 5, 5, 5, 5, 5])
_uv = me_plane.uv_layers.new(name='UVMap')
_uv.uv.foreach_set('vector', [0.4409, 0.9564, 0.4255, 0.9718, 0.4038, 0.9718, 0.3884, 0.9564, 0.3884, 0.9347, 0.4038, 0.9193, 0.4255, 0.9193, 0.4409, 0.9347, 0.244, 0.4248, 0.03582, 0.4248, 0.03582, 0.2166, 0.244, 0.2166, 0.2161, 0.2102, 0.2161, 0.001953, 0.281, 0.001953, 0.281, 0.2102, 0.06688, 0.001953, 0.06688, 0.2102, 0.001953, 0.2102, 0.001953, 0.001953, 0.07333, 0.2102, 0.07333, 0.001953, 0.1383, 0.001953, 0.1383, 0.2102, 0.1447, 0.2102, 0.1447, 0.001953, 0.2097, 0.001953, 0.2097, 0.2102, 0.5608, 0.9638, 0.5608, 0.9935, 0.5484, 0.9935, 0.5484, 0.9638, 0.4836, 0.6026, 0.4835, 0.6159, 0.4583, 0.6162, 0.4584, 0.6029, 0.1717, 0.94, 0.1715, 0.9718, 0.1582, 0.9717, 0.1584, 0.9399, 0.4149, 0.5266, 0.4149, 0.5935, 0.4016, 0.5935, 0.4016, 0.5266, 0.3921, 0.1957, 0.3921, 0.2254, 0.3796, 0.2254, 0.3796, 0.1957, 0.234, 0.9717, 0.2338, 0.9399, 0.2471, 0.9398, 0.2474, 0.9716, 0.234, 0.9229, 0.2474, 0.9228, 0.2471, 0.9398, 0.2338, 0.9399, 0.4016, 0.5935, 0.4149, 0.5935, 0.4146, 0.6104, 0.4013, 0.6104, 0.4149, 0.5266, 0.4016, 0.5266, 0.4013, 0.5096, 0.4146, 0.5096, 0.1582, 0.9229, 0.1715, 0.923, 0.1717, 0.94, 0.1584, 0.9399, 0.01441, 0.8751, 0.01441, 0.9378, 0.001953, 0.9378, 0.001953, 0.8751, 0.6073, 0.6212, 0.6232, 0.6053, 0.6529, 0.6053, 0.6529, 0.6165, 0.6435, 0.6283, 0.6435, 0.6413, 0.662, 0.6649, 0.662, 0.6756, 0.6529, 0.6874, 0.6529, 0.6997, 0.6232, 0.6997, 0.6073, 0.6839, 0.5219, 0.6029, 0.5219, 0.6162, 0.5099, 0.6161, 0.5099, 0.6028, 0.4974, 0.6026, 0.4973, 0.6159, 0.4835, 0.6159, 0.4836, 0.6026, 0.5099, 0.6028, 0.5099, 0.6161, 0.4973, 0.6159, 0.4974, 0.6026, 0.306, 0.6083, 0.3061, 0.595, 0.3181, 0.5951, 0.318, 0.6083, 0.2934, 0.608, 0.2935, 0.5947, 0.3061, 0.595, 0.306, 0.6083, 0.2796, 0.608, 0.2797, 0.5947, 0.2935, 0.5947, 0.2934, 0.608, 0.2545, 0.6084, 0.2545, 0.5951, 0.2797, 0.5947, 0.2796, 0.608, 0.2431, 0.6083, 0.2431, 0.595, 0.2545, 0.5951, 0.2545, 0.6084, 0.2305, 0.608, 0.2306, 0.5947, 0.2431, 0.595, 0.2431, 0.6083, 0.2173, 0.608, 0.2174, 0.5947, 0.2306, 0.5947, 0.2305, 0.608, 0.1068, 0.6358, 0.118, 0.6358, 0.1298, 0.645, 0.1428, 0.645, 0.1664, 0.6264, 0.1771, 0.6264, 0.1889, 0.6358, 0.2012, 0.6358, 0.2012, 0.6655, 0.1853, 0.6814, 0.1227, 0.6814, 0.1068, 0.6655, 0.4584, 0.6029, 0.4583, 0.6162, 0.447, 0.6161, 0.447, 0.6028, 0.447, 0.6028, 0.447, 0.6161, 0.4344, 0.6159, 0.4344, 0.6026, 0.4344, 0.6026, 0.4344, 0.6159, 0.4212, 0.6159, 0.4212, 0.6026, 0.5666, 0.1528, 0.5666, 0.1231, 0.5825, 0.1072, 0.6452, 0.1072, 0.6611, 0.1231, 0.6611, 0.1528, 0.6487, 0.1528, 0.6369, 0.1622, 0.6263, 0.1622, 0.6026, 0.1437, 0.5897, 0.1437, 0.5779, 0.1528, 0.5301, 0.639, 0.5407, 0.639, 0.5644, 0.6575, 0.5773, 0.6575, 0.5891, 0.6481, 0.6004, 0.6481, 0.6004, 0.6778, 0.5845, 0.6937, 0.5218, 0.6937, 0.5059, 0.6778, 0.5059, 0.6481, 0.5182, 0.6481, 0.9629, 0.2381, 0.9453, 0.2381, 0.9453, 0.1967, 0.9629, 0.1967, 0.959, 0.001953, 0.959, 0.04333, 0.9482, 0.04333, 0.9482, 0.001953, 0.1053, 0.5143, 0.08782, 0.5143, 0.08782, 0.5035, 0.09519, 0.4962, 0.1053, 0.4962, 0.9411, 0.05313, 0.9411, 0.09774, 0.9301, 0.09774, 0.9301, 0.05313, 0.9487, 0.3444, 0.9487, 0.303, 0.9669, 0.303, 0.9669, 0.3444, 0.922, 0.09774, 0.922, 0.05313, 0.9301, 0.05313, 0.9301, 0.09774, 0.1515, 0.9783, 0.169, 0.9783, 0.169, 0.9964, 0.1589, 0.9964, 0.1515, 0.989, 0.9634, 0.5723, 0.9634, 0.5309, 0.9459, 0.5309, 0.9459, 0.5723, 0.9418, 0.001953, 0.9301, 0.001953, 0.9301, 0.04667, 0.9418, 0.04667, 0.217, 0.9963, 0.217, 0.9782, 0.2068, 0.9782, 0.1995, 0.9855, 0.1995, 0.9963, 0.04333, 0.9698, 0.04333, 0.9596, 0.001953, 0.9596, 0.001953, 0.9698, 0.9482, 0.09116, 0.9664, 0.09116, 0.9664, 0.04978, 0.9482, 0.04978, 0.9301, 0.001953, 0.9222, 0.001953, 0.9222, 0.04667, 0.9301, 0.04667, 0.1755, 0.9783, 0.1755, 0.989, 0.1829, 0.9964, 0.193, 0.9964, 0.193, 0.9783, 0.668, 0.02924, 0.668, 0.06783, 0.6514, 0.06783, 0.6514, 0.02924, 0.6675, 0.001953, 0.668, 0.02924, 0.6514, 0.02924, 0.651, 0.001953, 0.668, 0.06783, 0.6675, 0.09512, 0.651, 0.09512, 0.6514, 0.06783, 0.2089, 0.5775, 0.1816, 0.578, 0.1816, 0.5394, 0.2089, 0.5389, 0.2133, 0.9167, 0.1759, 0.9164, 0.176, 0.9003, 0.2135, 0.9006, 0.1361, 0.9062, 0.1096, 0.9066, 0.11, 0.8691, 0.1365, 0.8687, 0.2398, 0.9164, 0.2133, 0.9167, 0.2135, 0.9006, 0.24, 0.9003, 0.8425, 0.9633, 0.8425, 0.9979, 0.8277, 0.9979, 0.8277, 0.9633, 0.2175, 0.6148, 0.3157, 0.6148, 0.3151, 0.6413, 0.2169, 0.6413, 0.143, 0.578, 0.1157, 0.5775, 0.1157, 0.5389, 0.143, 0.5394, 0.1816, 0.578, 0.143, 0.578, 0.143, 0.5394, 0.1816, 0.5394, 0.8212, 0.998, 0.7866, 0.998, 0.7866, 0.9633, 0.8212, 0.9633, 0.6727, 0.901, 0.6992, 0.9013, 0.6994, 0.9174, 0.6729, 0.9171, 0.1096, 0.9066, 0.07217, 0.9062, 0.0725, 0.8687, 0.11, 0.8691, 0.7446, 0.6221, 0.7201, 0.6466, 0.6855, 0.6466, 0.661, 0.6221, 0.661, 0.5875, 0.6855, 0.563, 0.7201, 0.563, 0.7446, 0.5875, 0.8263, 0.5197, 0.89, 0.5197, 0.8903, 0.5408, 0.8267, 0.5408, 0.8542, 0.2877, 0.8545, 0.2612, 0.892, 0.2608, 0.8917, 0.2873, 0.3893, 0.693, 0.48, 0.693, 0.48, 0.7277, 0.3893, 0.7277, 0.595, 0.1008, 0.595, 0.002596, 0.6215, 0.002024, 0.6215, 0.1002, 0.5575, 0.1008, 0.5575, 0.002596, 0.595, 0.002596, 0.595, 0.1008, 0.2167, 0.5609, 0.3178, 0.5609, 0.3183, 0.5882, 0.2172, 0.5882, 0.2167, 0.5223, 0.3178, 0.5223, 0.3178, 0.5609, 0.2167, 0.5609, 0.2172, 0.4951, 0.3183, 0.4951, 0.3178, 0.5223, 0.2167, 0.5223, 0.8545, 0.3252, 0.8542, 0.2877, 0.8917, 0.2873, 0.892, 0.3248, 0.2169, 0.6413, 0.3151, 0.6413, 0.3151, 0.6788, 0.2169, 0.6788, 0.8029, 0.02643, 0.8029, 0.06105, 0.7784, 0.08553, 0.7438, 0.08553, 0.7193, 0.06105, 0.7193, 0.02643, 0.7438, 0.001953, 0.7784, 0.001953, 0.3599, 0.7586, 0.3843, 0.7341, 0.419, 0.7341, 0.4434, 0.7586, 0.4434, 0.7932, 0.419, 0.8177, 0.3843, 0.8177, 0.3599, 0.7932, 0.7467, 0.27, 0.7467, 0.3046, 0.7222, 0.3291, 0.6876, 0.3291, 0.6631, 0.3046, 0.6631, 0.27, 0.6876, 0.2455, 0.7222, 0.2455, 0.7802, 0.8236, 0.7456, 0.8236, 0.7211, 0.7991, 0.7211, 0.7645, 0.7456, 0.74, 0.7802, 0.74, 0.8047, 0.7645, 0.8047, 0.7991, 0.6353, 0.9013, 0.6727, 0.901, 0.6729, 0.9171, 0.6354, 0.9174, 0.5043, 0.2109, 0.5045, 0.1925, 0.5096, 0.1925, 0.5094, 0.2109, 0.6857, 0.5076, 0.6855, 0.526, 0.6804, 0.526, 0.6806, 0.5076, 0.2214, 0.4313, 0.2214, 0.4553, 0.2167, 0.4553, 0.2167, 0.4313, 0.3433, 0.4219, 0.3433, 0.3978, 0.348, 0.3978, 0.348, 0.4219, 0.007093, 0.4538, 0.007326, 0.4722, 0.002227, 0.4722, 0.001995, 0.4538, 0.4058, 0.4318, 0.4056, 0.4134, 0.4107, 0.4135, 0.4109, 0.4319, 0.007326, 0.4722, 0.007093, 0.4982, 0.001995, 0.4982, 0.002227, 0.4722, 0.4056, 0.4578, 0.4058, 0.4318, 0.4109, 0.4319, 0.4107, 0.4579, 0.6936, 0.1696, 0.6939, 0.1885, 0.6886, 0.1885, 0.6883, 0.1696, 0.2879, 0.09932, 0.2875, 0.08038, 0.2928, 0.08038, 0.2931, 0.09932, 0.6939, 0.1885, 0.6939, 0.2153, 0.6886, 0.2153, 0.6886, 0.1885, 0.2879, 0.1261, 0.2879, 0.09932, 0.2931, 0.09932, 0.2931, 0.1261, 0.6939, 0.2153, 0.6936, 0.2342, 0.6883, 0.2342, 0.6886, 0.2153, 0.2875, 0.145, 0.2879, 0.1261, 0.2931, 0.1261, 0.2928, 0.145, 0.5045, 0.2369, 0.5043, 0.2109, 0.5094, 0.2109, 0.5096, 0.2369, 0.6855, 0.526, 0.6857, 0.552, 0.6806, 0.552, 0.6804, 0.526, 0.6433, 0.196, 0.6433, 0.2346, 0.6268, 0.2346, 0.6268, 0.196, 0.6428, 0.1687, 0.6433, 0.196, 0.6268, 0.196, 0.6263, 0.1687, 0.6433, 0.2346, 0.6428, 0.2618, 0.6263, 0.2618, 0.6268, 0.2346, 0.9136, 0.4284, 0.9133, 0.4658, 0.8972, 0.4657, 0.8975, 0.4282, 0.9133, 0.4019, 0.9136, 0.4284, 0.8975, 0.4282, 0.8972, 0.4017, 0.5023, 0.9633, 0.5023, 0.9979, 0.4874, 0.9979, 0.4874, 0.9633, 0.8245, 0.8844, 0.851, 0.8847, 0.8511, 0.9008, 0.8246, 0.9005, 0.8048, 0.2302, 0.8048, 0.1955, 0.8293, 0.1711, 0.8639, 0.1711, 0.8884, 0.1955, 0.8884, 0.2302, 0.8639, 0.2546, 0.8293, 0.2546, 0.7393, 0.5091, 0.7047, 0.5091, 0.6802, 0.4846, 0.6802, 0.45, 0.7047, 0.4255, 0.7393, 0.4255, 0.7638, 0.45, 0.7638, 0.4846, 0.787, 0.8847, 0.8245, 0.8844, 0.8246, 0.9005, 0.7871, 0.9008, 0.6665, 0.8373, 0.6662, 0.8557, 0.6611, 0.8558, 0.6614, 0.8374, 0.3113, 0.1151, 0.3113, 0.09107, 0.316, 0.09107, 0.316, 0.1151, 0.05838, 0.867, 0.05815, 0.8486, 0.06324, 0.8487, 0.06348, 0.8671, 0.05815, 0.893, 0.05838, 0.867, 0.06348, 0.8671, 0.06324, 0.8931, 0.7512, 0.849, 0.7509, 0.8301, 0.7561, 0.8301, 0.7565, 0.849, 0.7512, 0.8758, 0.7512, 0.849, 0.7565, 0.849, 0.7565, 0.8758, 0.7509, 0.8947, 0.7512, 0.8758, 0.7565, 0.8758, 0.7561, 0.8947, 0.6662, 0.8557, 0.6665, 0.8817, 0.6614, 0.8818, 0.6611, 0.8558, 0.9957, 0.09761, 0.9957, 0.139, 0.9543, 0.139, 0.9543, 0.09761, 0.92, 0.4253, 0.9436, 0.4253, 0.9436, 0.4489, 0.92, 0.4489, 0.9664, 0.4717, 0.92, 0.4717, 0.92, 0.4489, 0.9436, 0.4489, 0.9558, 0.645, 0.9558, 0.6863, 0.9375, 0.666, 0.9375, 0.645, 0.9664, 0.4253, 0.9664, 0.4717, 0.9436, 0.4489, 0.9436, 0.4253, 0.9455, 0.2552, 0.9455, 0.2966, 0.9272, 0.2966, 0.9272, 0.2755, 0.3802, 0.8969, 0.4177, 0.8966, 0.4178, 0.9127, 0.3803, 0.913, 0.6555, 0.3342, 0.655, 0.3615, 0.6385, 0.3615, 0.6389, 0.3342, 0.4177, 0.8966, 0.4442, 0.8969, 0.4443, 0.913, 0.4178, 0.9127, 0.2199, 0.7244, 0.1926, 0.7239, 0.1926, 0.6853, 0.2199, 0.6858, 0.6555, 0.2956, 0.6555, 0.3342, 0.6389, 0.3342, 0.6389, 0.2956, 0.2857, 0.7239, 0.2585, 0.7244, 0.2585, 0.6858, 0.2857, 0.6853, 0.655, 0.2683, 0.6555, 0.2956, 0.6389, 0.2956, 0.6385, 0.2683, 0.9145, 0.09917, 0.9142, 0.1366, 0.8981, 0.1365, 0.8984, 0.09903, 0.6019, 0.5992, 0.6019, 0.5011, 0.6284, 0.5005, 0.6284, 0.5987, 0.8649, 0.358, 0.8653, 0.3315, 0.9028, 0.3312, 0.9024, 0.3577, 0.8653, 0.3955, 0.8649, 0.358, 0.9024, 0.3577, 0.9028, 0.3951, 0.8918, 0.1188, 0.8915, 0.1563, 0.854, 0.156, 0.8543, 0.1185, 0.9142, 0.07267, 0.9145, 0.09917, 0.8984, 0.09903, 0.8981, 0.07253, 0.2585, 0.7244, 0.2199, 0.7244, 0.2199, 0.6858, 0.2585, 0.6858, 0.8476, 0.1436, 0.8231, 0.1681, 0.7885, 0.1681, 0.764, 0.1436, 0.764, 0.109, 0.7885, 0.08453, 0.8231, 0.08453, 0.8476, 0.109, 0.02086, 0.9296, 0.08269, 0.9296, 0.08269, 0.9532, 0.02086, 0.9532, 0.8915, 0.09234, 0.8918, 0.1188, 0.8543, 0.1185, 0.854, 0.09201, 0.5644, 0.5992, 0.5644, 0.5011, 0.6019, 0.5011, 0.6019, 0.5992, 0.423, 0.5371, 0.5241, 0.5371, 0.5245, 0.5644, 0.4234, 0.5644, 0.423, 0.4985, 0.5241, 0.4985, 0.5241, 0.5371, 0.423, 0.5371, 0.4234, 0.4712, 0.5245, 0.4712, 0.5241, 0.4985, 0.423, 0.4985, 0.5714, 0.389, 0.5714, 0.2908, 0.6089, 0.2908, 0.6089, 0.389, 0.5449, 0.3884, 0.5449, 0.2902, 0.5714, 0.2908, 0.5714, 0.389, 0.714, 0.9915, 0.6794, 0.9915, 0.6794, 0.9568, 0.714, 0.9568, 0.2922, 0.6852, 0.3829, 0.6852, 0.3829, 0.7199, 0.2922, 0.7199, 0.8777, 0.8189, 0.8777, 0.8535, 0.8532, 0.878, 0.8186, 0.878, 0.7941, 0.8535, 0.7941, 0.8189, 0.8186, 0.7944, 0.8532, 0.7944, 0.7755, 0.5934, 0.8101, 0.5934, 0.8346, 0.6179, 0.8346, 0.6525, 0.8101, 0.677, 0.7755, 0.677, 0.751, 0.6525, 0.751, 0.6179, 0.06105, 0.7984, 0.02643, 0.7984, 0.001953, 0.7739, 0.001953, 0.7393, 0.02643, 0.7148, 0.06105, 0.7148, 0.08553, 0.7393, 0.08553, 0.7739, 0.3289, 0.8099, 0.2943, 0.8099, 0.2698, 0.7854, 0.2698, 0.7508, 0.2943, 0.7263, 0.3289, 0.7263, 0.3534, 0.7508, 0.3534, 0.7854, 0.9775, 0.5788, 0.9775, 0.6134, 0.9627, 0.6134, 0.9627, 0.5788, 0.8462, 0.6178, 0.8464, 0.6362, 0.8413, 0.6361, 0.8411, 0.6178, 0.3915, 0.1031, 0.3912, 0.08469, 0.3963, 0.08474, 0.3966, 0.1031, 0.8464, 0.6362, 0.8462, 0.6622, 0.8411, 0.6622, 0.8413, 0.6361, 0.3912, 0.1291, 0.3915, 0.1031, 0.3966, 0.1031, 0.3963, 0.1291, 0.6985, 0.06661, 0.6982, 0.04767, 0.7035, 0.04767, 0.7038, 0.06661, 0.04645, 0.849, 0.04612, 0.8301, 0.05138, 0.8301, 0.0517, 0.849, 0.6982, 0.04767, 0.6982, 0.02089, 0.7035, 0.02089, 0.7035, 0.04767, 0.04645, 0.8758, 0.04645, 0.849, 0.0517, 0.849, 0.0517, 0.8758, 0.6982, 0.02089, 0.6985, 0.001953, 0.7038, 0.001953, 0.7035, 0.02089, 0.04612, 0.8947, 0.04645, 0.8758, 0.0517, 0.8758, 0.05138, 0.8947, 0.8845, 0.4462, 0.8843, 0.4202, 0.8894, 0.4201, 0.8896, 0.4461, 0.3312, 0.5628, 0.3314, 0.5888, 0.3263, 0.5889, 0.3261, 0.5629, 0.8843, 0.4202, 0.8845, 0.4018, 0.8896, 0.4017, 0.8894, 0.4201, 0.3314, 0.5444, 0.3312, 0.5628, 0.3261, 0.5629, 0.3263, 0.5445, 0.1483, 0.8542, 0.1483, 0.8782, 0.1436, 0.8782, 0.1436, 0.8542, 0.01368, 0.5107, 0.01368, 0.4867, 0.01839, 0.4867, 0.01839, 0.5107, 0.8846, 0.6113, 0.8843, 0.5739, 0.9003, 0.5737, 0.9007, 0.6112, 0.3604, 0.6051, 0.3599, 0.6324, 0.3433, 0.6324, 0.3438, 0.6051, 0.8843, 0.5739, 0.8846, 0.5474, 0.9007, 0.5472, 0.9003, 0.5737, 0.3604, 0.5665, 0.3604, 0.6051, 0.3438, 0.6051, 0.3438, 0.5665, 0.3599, 0.5392, 0.3604, 0.5665, 0.3438, 0.5665, 0.3433, 0.5392, 0.9132, 0.4988, 0.9129, 0.5363, 0.8968, 0.5361, 0.8972, 0.4986, 0.9129, 0.4723, 0.9132, 0.4988, 0.8972, 0.4986, 0.8968, 0.4721, 0.8133, 0.5278, 0.8133, 0.5625, 0.7888, 0.5869, 0.7542, 0.5869, 0.7297, 0.5625, 0.7297, 0.5278, 0.7542, 0.5034, 0.7888, 0.5034, 0.1843, 0.7133, 0.1843, 0.7479, 0.1598, 0.7724, 0.1252, 0.7724, 0.1007, 0.7479, 0.1007, 0.7133, 0.1252, 0.6888, 0.1598, 0.6888, 0.03658, 0.9911, 0.001953, 0.9911, 0.001953, 0.9762, 0.03658, 0.9762, 0.2507, 0.3724, 0.2505, 0.354, 0.2556, 0.3541, 0.2558, 0.3725, 0.2505, 0.3984, 0.2507, 0.3724, 0.2558, 0.3725, 0.2556, 0.3985, 0.7682, 0.8758, 0.7685, 0.8947, 0.7632, 0.8947, 0.7629, 0.8758, 0.7682, 0.849, 0.7682, 0.8758, 0.7629, 0.8758, 0.7629, 0.849, 0.7685, 0.8301, 0.7682, 0.849, 0.7629, 0.849, 0.7632, 0.8301, 0.3846, 0.09674, 0.3848, 0.1228, 0.3797, 0.1228, 0.3795, 0.09679, 0.3848, 0.07835, 0.3846, 0.09674, 0.3795, 0.09679, 0.3797, 0.0784, 0.3245, 0.6194, 0.3245, 0.5954, 0.3292, 0.5954, 0.3292, 0.6194, 0.5905, 0.998, 0.5905, 0.9567, 0.6319, 0.9567, 0.6319, 0.998, 0.7338, 0.9704, 0.7338, 0.9468, 0.7574, 0.9468, 0.7574, 0.9704, 0.7801, 0.924, 0.7801, 0.9704, 0.7574, 0.9704, 0.7574, 0.9468, 0.9543, 0.7789, 0.9543, 0.8203, 0.936, 0.8, 0.936, 0.7789, 0.7338, 0.924, 0.7801, 0.924, 0.7574, 0.9468, 0.7338, 0.9468, 0.9562, 0.5972, 0.9562, 0.6385, 0.9379, 0.6385, 0.9379, 0.6175, 0.9191, 0.9606, 0.9191, 0.9952, 0.9042, 0.9952, 0.9042, 0.9606, 0.7436, 0.9011, 0.7701, 0.9015, 0.7702, 0.9176, 0.7437, 0.9172, 0.9002, 0.8161, 0.9005, 0.8426, 0.8844, 0.8425, 0.8841, 0.8159, 0.8649, 0.6447, 0.8653, 0.6182, 0.9028, 0.6179, 0.9024, 0.6444, 0.7061, 0.9015, 0.7436, 0.9011, 0.7437, 0.9172, 0.7062, 0.9176, 0.6332, 0.3985, 0.6337, 0.3712, 0.6723, 0.3712, 0.6719, 0.3985, 0.6324, 0.3375, 0.6319, 0.3648, 0.6154, 0.3648, 0.6159, 0.3375, 0.6324, 0.2989, 0.6324, 0.3375, 0.6159, 0.3375, 0.6159, 0.2989, 0.183, 0.5329, 0.183, 0.4318, 0.2103, 0.4313, 0.2103, 0.5324, 0.8765, 0.5476, 0.8769, 0.5741, 0.8394, 0.5738, 0.839, 0.5473, 0.4809, 0.9967, 0.4463, 0.9967, 0.4463, 0.9621, 0.4809, 0.9621, 0.6332, 0.4371, 0.6332, 0.3985, 0.6719, 0.3985, 0.6719, 0.4371, 0.6319, 0.2716, 0.6324, 0.2989, 0.6159, 0.2989, 0.6154, 0.2716, 0.8653, 0.6822, 0.8649, 0.6447, 0.9024, 0.6444, 0.9028, 0.6819, 0.7961, 0.223, 0.7716, 0.2475, 0.737, 0.2475, 0.7125, 0.223, 0.7125, 0.1884, 0.737, 0.1639, 0.7716, 0.1639, 0.7961, 0.1884, 0.9417, 0.8765, 0.9591, 0.8765, 0.9715, 0.8889, 0.9715, 0.9063, 0.9591, 0.9187, 0.9417, 0.9187, 0.9293, 0.9063, 0.9293, 0.8889, 0.6337, 0.4644, 0.6332, 0.4371, 0.6719, 0.4371, 0.6723, 0.4644, 0.1444, 0.5329, 0.1444, 0.4318, 0.183, 0.4318, 0.183, 0.5329, 0.1171, 0.5324, 0.1171, 0.4313, 0.1444, 0.4318, 0.1444, 0.5329, 0.5893, 0.494, 0.5893, 0.3958, 0.6268, 0.3958, 0.6268, 0.494, 0.5628, 0.4934, 0.5628, 0.3953, 0.5893, 0.3958, 0.5893, 0.494, 0.4865, 0.7001, 0.5772, 0.7001, 0.5772, 0.7347, 0.4865, 0.7347, 0.4008, 0.6601, 0.499, 0.6601, 0.4996, 0.6866, 0.4014, 0.6866, 0.8769, 0.5741, 0.8765, 0.6116, 0.839, 0.6113, 0.8394, 0.5738, 0.4008, 0.6226, 0.499, 0.6226, 0.499, 0.6601, 0.4008, 0.6601, 0.8755, 0.7043, 0.8755, 0.7389, 0.851, 0.7634, 0.8164, 0.7634, 0.7919, 0.7389, 0.7919, 0.7043, 0.8164, 0.6798, 0.851, 0.6798, 0.7619, 0.4042, 0.7864, 0.3798, 0.821, 0.3798, 0.8455, 0.4042, 0.8455, 0.4389, 0.821, 0.4633, 0.7864, 0.4633, 0.7619, 0.4389, 0.7624, 0.36, 0.7624, 0.3946, 0.7379, 0.4191, 0.7033, 0.4191, 0.6788, 0.3946, 0.6788, 0.36, 0.7033, 0.3355, 0.7379, 0.3355, 0.1488, 0.8033, 0.1488, 0.838, 0.1244, 0.8624, 0.08974, 0.8624, 0.06526, 0.838, 0.06526, 0.8033, 0.08974, 0.7789, 0.1244, 0.7789, 0.9005, 0.8426, 0.9002, 0.8801, 0.8841, 0.8799, 0.8844, 0.8425, 0.6914, 0.001953, 0.6918, 0.02089, 0.6865, 0.02089, 0.6862, 0.001953, 0.6748, 0.02089, 0.6745, 0.001953, 0.6797, 0.001953, 0.68, 0.02089, 0.6918, 0.02089, 0.6918, 0.04767, 0.6865, 0.04767, 0.6865, 0.02089, 0.6748, 0.04767, 0.6748, 0.02089, 0.68, 0.02089, 0.68, 0.04767, 0.6918, 0.04767, 0.6914, 0.06661, 0.6862, 0.06661, 0.6865, 0.04767, 0.6745, 0.06661, 0.6748, 0.04767, 0.68, 0.04767, 0.6797, 0.06661, 0.2998, 0.1282, 0.2996, 0.1022, 0.3047, 0.1022, 0.3049, 0.1282, 0.7759, 0.7018, 0.7761, 0.7278, 0.771, 0.7279, 0.7708, 0.7019, 0.2996, 0.1022, 0.2998, 0.08381, 0.3049, 0.08376, 0.3047, 0.1022, 0.7761, 0.6834, 0.7759, 0.7018, 0.7708, 0.7019, 0.771, 0.6835, 0.3397, 0.3005, 0.3397, 0.3246, 0.335, 0.3246, 0.335, 0.3005, 0.03203, 0.9023, 0.03203, 0.8782, 0.03674, 0.8782, 0.03674, 0.9023, 0.8336, 0.3291, 0.8338, 0.3475, 0.8287, 0.3474, 0.8285, 0.329, 0.9338, 0.2251, 0.9335, 0.2067, 0.9386, 0.2068, 0.9389, 0.2252, 0.8338, 0.3475, 0.8336, 0.3735, 0.8285, 0.3734, 0.8287, 0.3474, 0.9335, 0.2511, 0.9338, 0.2251, 0.9389, 0.2252, 0.9386, 0.2512, 0.7071, 0.5156, 0.7071, 0.5502, 0.6922, 0.5502, 0.6922, 0.5156, 0.4892, 0.9026, 0.5157, 0.9029, 0.5159, 0.919, 0.4894, 0.9187, 0.911, 0.163, 0.9113, 0.1895, 0.8952, 0.1893, 0.8949, 0.1628, 0.4518, 0.9029, 0.4892, 0.9026, 0.4894, 0.9187, 0.4519, 0.919, 0.6702, 0.2252, 0.6697, 0.2524, 0.6531, 0.2524, 0.6536, 0.2252, 0.6702, 0.1866, 0.6702, 0.2252, 0.6536, 0.2252, 0.6536, 0.1866, 0.6697, 0.1593, 0.6702, 0.1866, 0.6536, 0.1866, 0.6531, 0.1593, 0.8929, 0.02643, 0.8929, 0.06105, 0.8684, 0.08553, 0.8338, 0.08553, 0.8093, 0.06105, 0.8093, 0.02643, 0.8338, 0.001953, 0.8684, 0.001953, 0.6941, 0.07956, 0.7287, 0.07956, 0.7532, 0.104, 0.7532, 0.1387, 0.7287, 0.1631, 0.6941, 0.1631, 0.6696, 0.1387, 0.6696, 0.104, 0.9113, 0.1895, 0.911, 0.2269, 0.8949, 0.2268, 0.8952, 0.1893, 0.8417, 0.3351, 0.8414, 0.3161, 0.8466, 0.3161, 0.8469, 0.3351, 0.8417, 0.3619, 0.8417, 0.3351, 0.8469, 0.3351, 0.8469, 0.3619, 0.8414, 0.3808, 0.8417, 0.3619, 0.8469, 0.3619, 0.8466, 0.3808, 0.9293, 0.7604, 0.9295, 0.7864, 0.9244, 0.7864, 0.9242, 0.7604, 0.9295, 0.742, 0.9293, 0.7604, 0.9242, 0.7604, 0.9244, 0.742, 0.001953, 0.8137, 0.001953, 0.7897, 0.006663, 0.7897, 0.006663, 0.8137, 0.9222, 0.2251, 0.922, 0.2067, 0.9271, 0.2068, 0.9273, 0.2252, 0.922, 0.2511, 0.9222, 0.2251, 0.9273, 0.2252, 0.9271, 0.2512, 0.8564, 0.9516, 0.8978, 0.9516, 0.8978, 0.993, 0.8564, 0.993, 0.9197, 0.5245, 0.9197, 0.5009, 0.9433, 0.5009, 0.9433, 0.5245, 0.966, 0.4781, 0.966, 0.5245, 0.9433, 0.5245, 0.9433, 0.5009, 0.9417, 0.1903, 0.9417, 0.1489, 0.9599, 0.1692, 0.9599, 0.1903, 0.9197, 0.4781, 0.966, 0.4781, 0.9433, 0.5009, 0.9197, 0.5009, 0.9605, 0.824, 0.9605, 0.8653, 0.9422, 0.8653, 0.9422, 0.8443, 0.5696, 0.8639, 0.5693, 0.9013, 0.5532, 0.9012, 0.5536, 0.8637, 0.5693, 0.8374, 0.5696, 0.8639, 0.5536, 0.8637, 0.5532, 0.8372, 0.09512, 0.7079, 0.06783, 0.7084, 0.06783, 0.6918, 0.09512, 0.6914, 0.9175, 0.7458, 0.9178, 0.7723, 0.8803, 0.772, 0.88, 0.7455, 0.9803, 0.001953, 0.9803, 0.03658, 0.9655, 0.03658, 0.9655, 0.001953, 0.3592, 0.6388, 0.3857, 0.6392, 0.386, 0.6767, 0.3595, 0.6763, 0.8993, 0.2601, 0.8996, 0.2336, 0.9157, 0.2334, 0.9154, 0.2599, 0.8996, 0.2975, 0.8993, 0.2601, 0.9154, 0.2599, 0.9157, 0.2974, 0.002417, 0.5213, 0.1035, 0.5213, 0.1031, 0.5486, 0.001953, 0.5486, 0.6735, 0.4709, 0.674, 0.4982, 0.6353, 0.4982, 0.6349, 0.4709, 0.9178, 0.7723, 0.9175, 0.8098, 0.88, 0.8095, 0.8803, 0.772, 0.3217, 0.6392, 0.3592, 0.6388, 0.3595, 0.6763, 0.322, 0.6767, 0.02924, 0.7084, 0.001953, 0.7079, 0.001953, 0.6914, 0.02924, 0.6918, 0.6729, 0.9915, 0.6383, 0.9915, 0.6383, 0.9568, 0.6729, 0.9568, 0.509, 0.8248, 0.4744, 0.8248, 0.4499, 0.8003, 0.4499, 0.7657, 0.4744, 0.7412, 0.509, 0.7412, 0.5335, 0.7657, 0.5335, 0.8003, 0.8263, 0.4898, 0.89, 0.4898, 0.89, 0.5197, 0.8263, 0.5197, 0.674, 0.5368, 0.6735, 0.564, 0.6349, 0.564, 0.6353, 0.5368, 0.5823, 0.2652, 0.5823, 0.167, 0.6198, 0.167, 0.6198, 0.2652, 0.5558, 0.2646, 0.5558, 0.1664, 0.5823, 0.167, 0.5823, 0.2652, 0.5836, 0.7062, 0.6743, 0.7062, 0.6743, 0.7408, 0.5836, 0.7408, 0.001953, 0.6584, 0.1001, 0.6584, 0.1007, 0.6849, 0.002526, 0.6849, 0.001953, 0.6209, 0.1001, 0.6209, 0.1001, 0.6584, 0.001953, 0.6584, 0.001953, 0.5871, 0.1031, 0.5871, 0.1035, 0.6144, 0.002417, 0.6144, 0.674, 0.4982, 0.674, 0.5368, 0.6353, 0.5368, 0.6353, 0.4982, 0.001953, 0.5486, 0.1031, 0.5486, 0.1031, 0.5871, 0.001953, 0.5871, 0.3353, 0.8126, 0.3699, 0.8126, 0.3944, 0.8371, 0.3944, 0.8717, 0.3699, 0.8962, 0.3353, 0.8962, 0.3108, 0.8717, 0.3108, 0.8371, 0.178, 0.798, 0.178, 0.7633, 0.2025, 0.7389, 0.2371, 0.7389, 0.2616, 0.7633, 0.2616, 0.798, 0.2371, 0.8224, 0.2025, 0.8224, 0.5644, 0.7473, 0.599, 0.7473, 0.6235, 0.7718, 0.6235, 0.8064, 0.599, 0.8308, 0.5644, 0.8308, 0.5399, 0.8064, 0.5399, 0.7718, 0.8124, 0.334, 0.7778, 0.334, 0.7533, 0.3096, 0.7533, 0.2749, 0.7778, 0.2505, 0.8124, 0.2505, 0.8369, 0.2749, 0.8369, 0.3096, 0.06783, 0.7084, 0.02924, 0.7084, 0.02924, 0.6918, 0.06783, 0.6918, 0.6821, 0.2114, 0.6818, 0.2303, 0.6765, 0.2303, 0.6769, 0.2114, 0.8517, 0.4519, 0.852, 0.433, 0.8573, 0.433, 0.857, 0.4519, 0.1589, 0.9149, 0.1587, 0.8889, 0.1638, 0.8889, 0.164, 0.9149, 0.5725, 0.6241, 0.5727, 0.6501, 0.5676, 0.6502, 0.5674, 0.6242, 0.1587, 0.8889, 0.1589, 0.8705, 0.164, 0.8705, 0.1638, 0.8889, 0.5727, 0.6057, 0.5725, 0.6241, 0.5674, 0.6242, 0.5676, 0.6058, 0.2922, 0.001953, 0.2922, 0.02598, 0.2875, 0.02598, 0.2875, 0.001953, 0.02086, 0.9015, 0.02086, 0.8775, 0.02558, 0.8775, 0.02558, 0.9015, 0.2161, 0.9241, 0.2164, 0.9425, 0.2113, 0.9425, 0.211, 0.9241, 0.5762, 0.8557, 0.5759, 0.8373, 0.581, 0.8374, 0.5813, 0.8558, 0.2164, 0.9425, 0.2161, 0.9685, 0.211, 0.9685, 0.2113, 0.9425, 0.5759, 0.8817, 0.5762, 0.8557, 0.5813, 0.8558, 0.581, 0.8818, 0.6818, 0.1657, 0.6821, 0.1846, 0.6769, 0.1846, 0.6765, 0.1657, 0.852, 0.4062, 0.8517, 0.3872, 0.857, 0.3872, 0.8573, 0.4062, 0.6821, 0.1846, 0.6821, 0.2114, 0.6769, 0.2114, 0.6769, 0.1846, 0.852, 0.433, 0.852, 0.4062, 0.8573, 0.4062, 0.8573, 0.433, 0.9157, 0.02863, 0.9154, 0.0661, 0.8993, 0.06596, 0.8997, 0.02849, 0.9154, 0.002126, 0.9157, 0.02863, 0.8997, 0.02849, 0.8993, 0.001983, 0.6445, 0.001953, 0.645, 0.02924, 0.6284, 0.02924, 0.628, 0.001953, 0.594, 0.6057, 0.594, 0.6403, 0.5792, 0.6403, 0.5792, 0.6057, 0.2971, 0.8972, 0.3236, 0.8975, 0.3237, 0.9136, 0.2972, 0.9132, 0.2596, 0.8975, 0.2971, 0.8972, 0.2972, 0.9132, 0.2597, 0.9136, 0.645, 0.06783, 0.6445, 0.09512, 0.628, 0.09512, 0.6284, 0.06783, 0.7135, 0.8064, 0.689, 0.8308, 0.6544, 0.8308, 0.6299, 0.8064, 0.6299, 0.7718, 0.6544, 0.7473, 0.689, 0.7473, 0.7135, 0.7718, 0.6808, 0.7121, 0.6808, 0.6775, 0.7053, 0.6531, 0.7399, 0.6531, 0.7644, 0.6775, 0.7644, 0.7121, 0.7399, 0.7366, 0.7053, 0.7366, 0.645, 0.02924, 0.645, 0.06783, 0.6284, 0.06783, 0.6284, 0.02924, 0.775, 0.8947, 0.7754, 0.8758, 0.7806, 0.8758, 0.7803, 0.8947, 0.8156, 0.4882, 0.8158, 0.5142, 0.8107, 0.5143, 0.8105, 0.4882, 0.8158, 0.4698, 0.8156, 0.4882, 0.8105, 0.4882, 0.8107, 0.4699, 0.1404, 0.9879, 0.1404, 0.9638, 0.1451, 0.9638, 0.1451, 0.9879, 0.82, 0.5657, 0.8198, 0.5473, 0.8249, 0.5473, 0.8251, 0.5657, 0.8198, 0.5917, 0.82, 0.5657, 0.8251, 0.5657, 0.8249, 0.5917, 0.7754, 0.849, 0.775, 0.8301, 0.7803, 0.8301, 0.7806, 0.849, 0.7754, 0.8758, 0.7754, 0.849, 0.7806, 0.849, 0.7806, 0.8758, 0.9933, 0.2859, 0.9519, 0.2859, 0.9519, 0.2446, 0.9933, 0.2446, 0.92, 0.4189, 0.92, 0.3953, 0.9435, 0.3953, 0.9435, 0.4189, 0.9663, 0.3725, 0.9663, 0.4189, 0.9435, 0.4189, 0.9435, 0.3953, 0.9479, 0.1042, 0.9479, 0.1456, 0.9296, 0.1252, 0.9296, 0.1042, 0.92, 0.3725, 0.9663, 0.3725, 0.9435, 0.3953, 0.92, 0.3953, 0.9605, 0.7311, 0.9605, 0.7725, 0.9422, 0.7725, 0.9422, 0.7514, 0.3572, 0.3145, 0.315, 0.232, 0.4213, 0.232, 0.415, 0.2849, 0.313, 0.9199, 0.313, 0.9685, 0.2867, 0.9685, 0.2867, 0.9199, 0.4553, 0.8903, 0.4313, 0.8903, 0.4313, 0.8253, 0.4553, 0.8253, 0.2951, 0.4139, 0.253, 0.3315, 0.3593, 0.3315, 0.353, 0.3844, 0.5159, 0.4119, 0.5222, 0.4648, 0.416, 0.4648, 0.4581, 0.3823, 0.08957, 0.913, 0.1514, 0.913, 0.1514, 0.9366, 0.08957, 0.9366, 0.4213, 0.5962, 0.4213, 0.5708, 0.5222, 0.5708, 0.5222, 0.5962, 0.4249, 0.8891, 0.4008, 0.8891, 0.4008, 0.8241, 0.4249, 0.8241, 0.11, 0.62, 0.11, 0.5947, 0.2108, 0.5947, 0.2108, 0.62, 0.9234, 0.3661, 0.9234, 0.3043, 0.9423, 0.3043, 0.9423, 0.3661, 0.238, 0.8938, 0.214, 0.8938, 0.214, 0.8289, 0.238, 0.8289, 0.2045, 0.9231, 0.2045, 0.9717, 0.1782, 0.9717, 0.1782, 0.9231, 0.262, 0.4062, 0.3199, 0.4357, 0.3262, 0.4886, 0.2199, 0.4886, 0.3033, 0.2233, 0.3329, 0.2811, 0.2505, 0.3233, 0.2505, 0.217, 0.6174, 0.9013, 0.6174, 0.9498, 0.591, 0.9498, 0.591, 0.9013, 0.4856, 0.3161, 0.5385, 0.3098, 0.5385, 0.4161, 0.456, 0.3739, 0.8267, 0.4686, 0.8903, 0.4686, 0.89, 0.4898, 0.8263, 0.4898, 0.5489, 0.2837, 0.5236, 0.2837, 0.5236, 0.1828, 0.5489, 0.1828, 0.2685, 0.8909, 0.2445, 0.8909, 0.2445, 0.826, 0.2685, 0.826, 0.02725, 0.3175, 0.001953, 0.3175, 0.001953, 0.2166, 0.02725, 0.2166, 0.08957, 0.9366, 0.1514, 0.9366, 0.1518, 0.9533, 0.08993, 0.9533, 0.3809, 0.1814, 0.4104, 0.1235, 0.4633, 0.1172, 0.4633, 0.2235, 0.4873, 0.2346, 0.5168, 0.2924, 0.4344, 0.3346, 0.4344, 0.2283, 0.2802, 0.9201, 0.2802, 0.9686, 0.2539, 0.9686, 0.2539, 0.9201, 0.4154, 0.4938, 0.333, 0.536, 0.333, 0.4297, 0.3859, 0.436, 0.4858, 0.8962, 0.4618, 0.8962, 0.4618, 0.8312, 0.4858, 0.8312, 0.6238, 0.9239, 0.6724, 0.9239, 0.6724, 0.9502, 0.6238, 0.9502, 0.3203, 0.1236, 0.3732, 0.1173, 0.3732, 0.2235, 0.2907, 0.1814, 0.9281, 0.9374, 0.9404, 0.9251, 0.9579, 0.9251, 0.9702, 0.9374, 0.9702, 0.9549, 0.9579, 0.9672, 0.9404, 0.9672, 0.9281, 0.9549, 0.5564, 0.5254, 0.531, 0.5254, 0.531, 0.4246, 0.5564, 0.4246, 0.299, 0.8813, 0.275, 0.8813, 0.275, 0.8163, 0.299, 0.8163, 0.02726, 0.4248, 0.001953, 0.4248, 0.001953, 0.324, 0.02726, 0.324, 0.5222, 0.9284, 0.5841, 0.9284, 0.5841, 0.9574, 0.5222, 0.9574, 0.2886, 0.06649, 0.3182, 0.008666, 0.371, 0.002361, 0.371, 0.1086, 0.104, 0.4841, 0.04614, 0.5137, 0.003999, 0.4313, 0.1103, 0.4313, 0.7689, 0.3405, 0.8174, 0.3405, 0.8174, 0.3668, 0.7689, 0.3668, 0.5522, 0.1597, 0.4698, 0.2018, 0.4698, 0.09558, 0.5227, 0.1019, 0.5467, 0.89, 0.5227, 0.89, 0.5227, 0.8251, 0.5467, 0.8251, 0.7273, 0.9504, 0.6788, 0.9504, 0.6788, 0.924, 0.7273, 0.924, 0.4082, 0.008662, 0.461, 0.00236, 0.461, 0.1086, 0.3786, 0.06648, 0.3632, 0.9595, 0.3414, 0.9595, 0.326, 0.9441, 0.326, 0.9224, 0.3414, 0.907, 0.3632, 0.907, 0.3786, 0.9224, 0.3786, 0.9441, 0.5564, 0.6325, 0.531, 0.6325, 0.531, 0.5318, 0.5564, 0.5318, 0.5163, 0.8962, 0.4922, 0.8962, 0.4922, 0.8312, 0.5163, 0.8312, 0.3944, 0.6267, 0.369, 0.6267, 0.369, 0.526, 0.3944, 0.526, 0.9261, 0.6046, 0.9261, 0.5427, 0.9394, 0.5424, 0.9394, 0.6043, 0.4686, 0.06648, 0.4982, 0.008662, 0.551, 0.00236, 0.551, 0.1086, 0.4198, 0.3247, 0.4493, 0.3825, 0.3669, 0.4246, 0.3669, 0.3184, 0.4571, 0.9255, 0.5056, 0.9255, 0.5056, 0.9518, 0.4571, 0.9518, 0.8579, 0.8865, 0.9216, 0.8865, 0.9213, 0.9037, 0.8576, 0.9037, 0.7877, 0.9073, 0.8495, 0.9073, 0.8495, 0.9363, 0.7877, 0.9363, 0.02123, 0.9129, 0.08305, 0.9129, 0.08269, 0.9296, 0.02086, 0.9296, 0.8576, 0.9037, 0.9213, 0.9037, 0.9213, 0.928, 0.8576, 0.928, 0.7877, 0.9363, 0.8495, 0.9363, 0.8499, 0.9569, 0.7881, 0.9569, 0.5899, 0.8491, 0.6089, 0.8301, 0.6357, 0.8301, 0.6547, 0.8491, 0.6547, 0.8759, 0.6357, 0.8949, 0.6089, 0.8949, 0.5899, 0.8759, 0.8576, 0.928, 0.9213, 0.928, 0.9216, 0.9452, 0.8579, 0.9452, 0.907, 0.8734, 0.907, 0.8163, 0.9338, 0.8163, 0.9338, 0.8734, 0.9072, 0.6046, 0.9072, 0.5427, 0.9261, 0.5427, 0.9261, 0.6046, 0.9093, 0.6681, 0.9093, 0.611, 0.931, 0.611, 0.931, 0.6681, 0.5227, 0.9078, 0.5845, 0.9078, 0.5841, 0.9284, 0.5222, 0.9284, 0.68, 0.8759, 0.68, 0.849, 0.6989, 0.8301, 0.7258, 0.8301, 0.7447, 0.849, 0.7447, 0.8759, 0.7258, 0.8948, 0.6989, 0.8948, 0.8823, 0.6885, 0.946, 0.6885, 0.9458, 0.7023, 0.8821, 0.7023, 0.91, 0.3658, 0.91, 0.304, 0.9234, 0.3043, 0.9234, 0.3661, 0.8821, 0.7023, 0.9458, 0.7023, 0.9458, 0.7217, 0.8821, 0.7217, 0.8821, 0.7217, 0.9458, 0.7217, 0.946, 0.7355, 0.8823, 0.7355, 0.9177, 0.2002, 0.9177, 0.1431, 0.9352, 0.1431, 0.9352, 0.2002, 0.5087, 0.9873, 0.5087, 0.9736, 0.5184, 0.9638, 0.5322, 0.9638, 0.5419, 0.9736, 0.5419, 0.9873, 0.5322, 0.9971, 0.5184, 0.9971, 0.1822, 0.8904, 0.1947, 0.8293, 0.2022, 0.8304, 0.197, 0.8925, 0.2354, 0.9782, 0.2404, 0.9831, 0.2404, 0.9901, 0.2354, 0.9951, 0.2284, 0.9951, 0.2234, 0.9901, 0.2234, 0.9831, 0.2284, 0.9782, 0.002839, 0.8662, 0.02089, 0.8042, 0.02636, 0.8051, 0.01357, 0.868, 0.1658, 0.8628, 0.1606, 0.8007, 0.1682, 0.7997, 0.1806, 0.8607, 0.197, 0.8925, 0.2022, 0.8304, 0.2075, 0.831, 0.2075, 0.8937, 0.02881, 0.8702, 0.03411, 0.8062, 0.03962, 0.8069, 0.03962, 0.8715, 0.8632, 0.4593, 0.8699, 0.4021, 0.877, 0.4025, 0.877, 0.4601, 0.1553, 0.8641, 0.1553, 0.8014, 0.1606, 0.8007, 0.1658, 0.8628, 0.01357, 0.868, 0.02636, 0.8051, 0.03411, 0.8062, 0.02881, 0.8702, 0.1143, 0.9782, 0.1201, 0.9603, 0.1332, 0.9782, 0.1201, 0.9603, 0.1143, 0.9782, 0.09904, 0.9671, 0.1143, 0.9782, 0.1332, 0.9782, 0.1201, 0.9962, 0.1143, 0.9782, 0.1201, 0.9962, 0.09904, 0.9893, 0.1143, 0.9782, 0.09904, 0.9893, 0.09904, 0.9671, 0.09258, 0.9676, 0.09258, 0.989, 0.0745, 0.9783, 0.3285, 0.3103, 0.3111, 0.3189, 0.3111, 0.2996, 0.06804, 0.9783, 0.06774, 0.9956, 0.04979, 0.989, 0.06774, 0.961, 0.06804, 0.9783, 0.04979, 0.9676, 0.3369, 0.9864, 0.3194, 0.9778, 0.3369, 0.9671, 0.09258, 0.9676, 0.0745, 0.9783, 0.07428, 0.961, 0.3285, 0.3103, 0.3111, 0.2996, 0.3284, 0.2907, 0.06804, 0.9783, 0.04979, 0.989, 0.04979, 0.9676, 0.3194, 0.9778, 0.3196, 0.9582, 0.3369, 0.9671, 0.09258, 0.989, 0.07428, 0.9955, 0.0745, 0.9783, 0.3924, 0.9793, 0.3794, 0.9972, 0.3736, 0.9793, 0.3794, 0.9613, 0.3924, 0.9793, 0.3736, 0.9793, 0.3583, 0.9682, 0.3794, 0.9613, 0.3736, 0.9793, 0.3583, 0.9903, 0.3583, 0.9682, 0.3736, 0.9793, 0.3794, 0.9972, 0.3583, 0.9903, 0.3736, 0.9793])
me_plane.materials.append(mat_primary)
me_plane.materials.append(mat_secondary)
me_plane.materials.append(mat_light_grey)
me_plane.materials.append(mat_medium_grey)
me_plane.materials.append(mat_dark_grey)
me_plane.materials.append(mat_lights)
me_plane.materials.append(mat_red_lights)
me_plane.materials.append(mat_fab)
me_plane.update()
arm_armature = bpy.data.armatures.new('Armature')  # bones are not reproduced

# ---- objects
ob_energy_coil = bpy.data.objects.new('energy_coil', me_plane)
ob_armature = bpy.data.objects.new('Armature', arm_armature)

# ---- transforms, parenting, visibility, modifiers, constraints
ob_energy_coil.parent = ob_armature
ob_energy_coil.location = (0.0, 0.0, 0.0)
_vg = ob_energy_coil.vertex_groups.new(name='bone_root')
_vg.add([0, 1, 2, 3, 4, 5, 6, 7, 10, 49, 51, 59, 60, 61, 62, 63, 64, 65, 66, 67, 68, 69, 70, 71, 72, 73, 74, 75, 76, 77, 78, 79, 80, 81, 82, 83, 84, 85, 86, 87, 88, 89, 90, 91, 92, 93, 94, 95, 96, 97, 98, 99, 100, 101, 102, 103, 104, 105, 106, 107, 108, 109, 110, 111, 112, 113, 114, 115, 116, 117, 118, 119, 120, 121, 122, 123, 124, 125, 126, 127, 128, 129, 130, 131, 132, 133, 134, 135, 136, 137, 138, 139, 140, 141, 142, 143, 144, 145, 146, 147, 148, 149, 150, 151, 152, 153, 154, 155, 156, 157, 158, 159, 160, 161, 162, 163, 164, 165, 166, 167, 168, 169, 170, 171, 172, 173, 174, 175, 176, 177, 178, 179, 180, 181, 182, 183, 184, 185, 186, 187, 188, 189, 190, 191, 192, 193, 194, 195, 196, 197, 198, 199, 200, 201, 202, 203, 204, 205, 206, 207, 208, 209, 210, 211, 212, 213, 214, 215, 216, 217, 218, 219, 220, 221, 222, 223, 224, 225, 226, 227, 228, 229, 230, 231, 232, 233, 234, 235, 236, 237, 238, 239, 240, 241, 242, 243, 244, 245, 246, 247, 248, 249, 250, 251, 252, 253, 254, 255, 256, 257, 258, 259, 260, 261, 262, 263, 264, 265, 266, 267, 268, 269, 270, 271, 272, 273, 274, 275, 276, 277, 278, 279, 280, 281, 282, 283, 284, 285, 286, 287, 288, 289, 290, 291, 292, 293, 294, 295, 296, 297, 298, 299, 300, 301, 302, 303, 304, 305, 306, 307, 308, 309, 310, 311, 312, 313, 314, 315, 316, 317, 318, 319, 320, 321, 322, 323, 324, 325, 326, 327, 328, 329, 330, 331, 332, 333, 334, 335, 336, 337, 338, 339, 340, 341, 342, 343, 344, 345, 346, 347, 348, 349, 350, 351, 352, 353, 354, 355, 356, 357, 358, 359, 360, 361, 362, 363, 364, 365, 366, 367, 368, 369, 370, 371, 372, 373, 374, 375, 376, 377, 378, 379, 380, 381, 382, 383, 384, 385, 386, 387, 388, 389, 390, 391, 392, 393, 394, 395, 396, 397, 398, 399, 400, 401, 402, 403, 404, 405, 406, 407, 408, 409, 410, 411, 412, 413, 414, 415, 416, 417, 418, 419, 420, 421, 422, 423, 424, 425, 426, 427, 428, 429, 430, 431, 432, 433, 434, 435, 436, 437, 438, 439, 440, 441, 442, 443, 444, 445, 446, 447, 448, 449, 450, 451, 452, 453, 454, 455, 456, 457, 458, 459, 460, 461, 462, 463, 464, 465, 466, 467, 468, 469, 470, 471, 472, 473, 474, 475, 476, 477, 478, 479, 480, 481, 482, 483, 484, 485, 486, 487, 488, 489, 490, 491, 492, 493, 494, 495, 496, 497, 498, 499, 500, 501, 502, 503, 504, 505, 506, 507, 508, 509, 510, 511, 512, 513, 514, 515, 516, 517, 518, 519, 520, 521, 522, 523, 524, 525, 526, 527, 528, 529, 530, 531, 532, 533, 534, 535, 536, 537, 538, 539, 540, 541, 542, 543, 544, 545, 546, 547, 548, 549, 550, 551, 552, 553, 554, 555, 556, 557, 558, 559, 560, 561, 562, 563, 564, 565, 566, 567, 568, 569, 570, 571, 572, 573, 574, 575, 576, 577, 578, 579, 580, 581, 582, 583, 584, 585, 586, 587, 588, 589, 590, 591, 592, 593, 594, 595, 596, 597, 598, 599, 600, 601, 602, 603, 604, 605, 606, 607, 608, 609, 610, 611, 612, 613, 614, 615, 616, 617, 618, 619], 1.0, 'REPLACE')
_vg = ob_energy_coil.vertex_groups.new(name='seg_1')
_vg.add([622, 623, 624, 625, 626, 627, 628, 629, 630, 631, 632, 633, 634, 635, 636, 637], 1.0, 'REPLACE')
_vg = ob_energy_coil.vertex_groups.new(name='seg_2')
_vg.add([620, 621, 638, 639, 640, 641, 642, 643, 644, 645, 646, 647, 648, 649, 650, 651], 1.0, 'REPLACE')
_vg = ob_energy_coil.vertex_groups.new(name='seg_3')
_vg.add([652, 653, 654, 655, 656, 657, 658, 659, 660, 661, 662, 663, 664, 665, 666, 667], 1.0, 'REPLACE')
_vg = ob_energy_coil.vertex_groups.new(name='seg_4')
_vg.add([668, 669, 670, 671, 672, 673, 674, 675, 676, 677, 678, 679, 680, 681, 682, 683, 684, 685, 686, 687, 688, 689, 690, 691, 692, 693, 694, 695], 1.0, 'REPLACE')
_vg = ob_energy_coil.vertex_groups.new(name='socket_muzzle')
_vg = ob_energy_coil.vertex_groups.new(name='door_1')
_vg.add([8, 9, 11, 16, 17, 18, 19, 24, 25, 26, 27, 28, 29, 30, 33, 35, 38, 42, 43, 45, 47, 50, 52, 54], 1.0, 'REPLACE')
_vg = ob_energy_coil.vertex_groups.new(name='door_2')
_vg.add([12, 13, 14, 15, 20, 21, 22, 23, 31, 32, 34, 36, 37, 39, 40, 41, 44, 46, 48, 53, 55, 56, 57, 58], 1.0, 'REPLACE')
_m = ob_energy_coil.modifiers.new('Armature', 'ARMATURE')
_m.object = ob_armature
ob_armature.location = (0.0, 0.0, 0.0)

# ---- collection membership
col_collection.objects.link(ob_energy_coil)
col_collection.objects.link(ob_armature)

# ---- scene / render settings (as saved in the file)
scene.frame_start = 1; scene.frame_end = 250; scene.frame_set(1)
scene.render.engine = 'BLENDER_EEVEE_NEXT'
scene.cycles.sampling_pattern = 'TABULATED_SOBOL'
scene.view_settings.view_transform = 'Filmic'
bpy.context.view_layer.update()

# ---- added for rendering (the .blend has no active camera and no usable light): camera, sun
cam_auto = bpy.data.cameras.new('AutoCamera')
cam_auto.lens = 50.0
cam_auto.sensor_width = 36.0
cam_auto.clip_end = 1000.0
ob_auto_camera = bpy.data.objects.new('AutoCamera', cam_auto)
scene.collection.objects.link(ob_auto_camera)
ob_auto_camera.location = (21.1067, -25.328, 19.1927)
ob_auto_camera.rotation_euler = (1.09748, -7.21219e-08, 0.694738)
scene.camera = ob_auto_camera
light_auto_sun = bpy.data.lights.new('AutoSun', 'SUN')
light_auto_sun.energy = 3.0
light_auto_sun.angle = 0.0523599
ob_auto_sun = bpy.data.objects.new('AutoSun', light_auto_sun)
scene.collection.objects.link(ob_auto_sun)
ob_auto_sun.rotation_euler = (0.872665, 0.174533, 0.523599)
bpy.context.view_layer.update()
